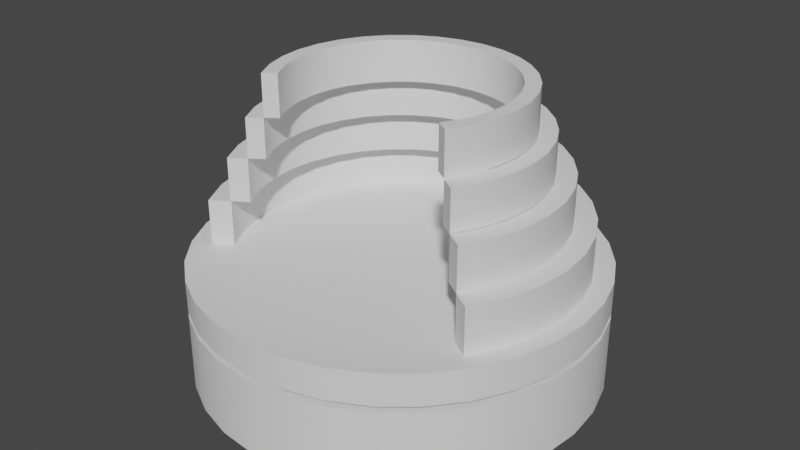 # Source: VRCCheckpoint.blend  (saved by Blender 2.91.10; exported with 4.5.12 LTS)
import bpy
from mathutils import Matrix  # noqa: F401  (used for matrix-valued properties, if any)

bpy.ops.wm.read_factory_settings(use_empty=True)
scene = bpy.context.scene
scene.name = 'Scene'

# ---- collections
col_collection = bpy.data.collections.new('Collection'); scene.collection.children.link(col_collection)

# ---- world
world_world = bpy.data.worlds.new('World'); scene.world = world_world
world_world.use_nodes = True; world_world.node_tree.nodes.clear()
_N = world_world.node_tree.nodes; _L = world_world.node_tree.links
n0 = _N.new('ShaderNodeOutputWorld'); n0.name = 'World Output'; n0.location = (300, 300)
n1 = _N.new('ShaderNodeBackground'); n1.name = 'Background'; n1.location = (10, 300)
n1.inputs[0].default_value = (0.05088, 0.05088, 0.05088, 1.0)
_L.new(n1.outputs[0], n0.inputs[0])
n0.is_active_output = True
world_world.color = (0.05088, 0.05088, 0.05088)
world_world.use_sun_shadow = False
world_world.sun_shadow_jitter_overblur = 0.0

# ---- meshes
me_cylinder = bpy.data.meshes.new('Cylinder')
me_cylinder.from_pydata([(-9.363e-09, 0.8939, 0.1422), (0.1744, 0.8767, 0.1422), (0.3421, 0.8258, 0.1422), (0.4966, 0.7432, 0.1422), (0.6321, 0.6321, 0.1422), (0.7432, 0.4966, 0.1422), (0.8258, 0.3421, 0.1422), (0.8767, 0.1744, 0.1422), (0.8939, 1.179e-08, 0.1422), (0.8767, -0.1744, 0.1422), (0.8258, -0.3421, 0.1422), (0.7432, -0.4966, 0.1422), (0.6321, -0.6321, 0.1422), (0.4966, -0.7432, 0.1422), (0.3421, -0.8258, 0.1422), (0.1744, -0.8767, 0.1422), (-3.006e-07, -0.8939, 0.1422), (-0.1744, -0.8767, 0.1422), (-0.3421, -0.8258, 0.1422), (-0.4966, -0.7432, 0.1422), (-0.6321, -0.6321, 0.1422), (-0.7432, -0.4966, 0.1422), (-0.8258, -0.3421, 0.1422), (-0.8767, -0.1744, 0.1422), (-0.8939, 8.074e-07, 0.1422), (-0.8767, 0.1744, 0.1422), (-0.8258, 0.3421, 0.1422), (-0.7432, 0.4966, 0.1422), (-0.6321, 0.6321, 0.1422), (-0.4966, 0.7432, 0.1422), (-0.3421, 0.8258, 0.1422), (-0.1744, 0.8767, 0.1422), (0.1533, 0.7707, 0.1422), (-3.25e-09, 0.7858, 0.1422), (0.3007, 0.7259, 0.1422), (0.4365, 0.6533, 0.1422), (0.5556, 0.5556, 0.1422), (0.6533, 0.4365, 0.1422), (0.7259, 0.3007, 0.1422), (0.7707, 0.1533, 0.1422), (0.7858, 3.985e-08, 0.1422), (0.7707, -0.1533, 0.1422), (0.7259, -0.3007, 0.1422), (0.6533, -0.4365, 0.1422), (0.5556, -0.5556, 0.1422), (0.4365, -0.6533, 0.1422), (0.3007, -0.7259, 0.1422), (0.1533, -0.7707, 0.1422), (-2.593e-07, -0.7858, 0.1422), (-0.1533, -0.7707, 0.1422), (-0.3007, -0.7259, 0.1422), (-0.4365, -0.6533, 0.1422), (-0.5556, -0.5556, 0.1422), (-0.6533, -0.4365, 0.1422), (-0.7259, -0.3007, 0.1422), (-0.7707, -0.1533, 0.1422), (-0.7858, 7.392e-07, 0.1422), (-0.7707, 0.1533, 0.1422), (-0.7259, 0.3007, 0.1422), (-0.6533, 0.4365, 0.1422), (-0.5556, 0.5556, 0.1422), (-0.4365, 0.6533, 0.1422), (-0.3007, 0.7259, 0.1422), (-0.1533, 0.7707, 0.1422), (-1.711e-08, 0.9915, -0.007765), (0.1934, 0.9724, -0.007765), (0.1934, 0.9724, 0.15), (-1.711e-08, 0.9915, 0.15), (0.3794, 0.916, -0.007765), (0.3794, 0.916, 0.15), (0.5508, 0.8244, -0.007765), (0.5508, 0.8244, 0.15), (0.7011, 0.7011, -0.007765), (0.7011, 0.7011, 0.15), (0.8244, 0.5508, -0.007765), (0.8244, 0.5508, 0.15), (0.916, 0.3794, -0.007765), (0.916, 0.3794, 0.15), (0.9724, 0.1934, -0.007765), (0.9724, 0.1934, 0.15), (0.9915, -1.354e-08, -0.007765), (0.9915, -1.354e-08, 0.15), (0.9724, -0.1934, -0.007765), (0.9724, -0.1934, 0.15), (0.916, -0.3794, -0.007765), (0.916, -0.3794, 0.15), (0.8244, -0.5508, -0.007765), (0.8244, -0.5508, 0.15), (0.7011, -0.7011, -0.007765), (0.7011, -0.7011, 0.15), (0.5508, -0.8244, -0.007765), (0.5508, -0.8244, 0.15), (0.3794, -0.916, -0.007765), (0.3794, -0.916, 0.15), (0.1934, -0.9724, -0.007765), (0.1934, -0.9724, 0.15), (-3.402e-07, -0.9915, -0.007765), (-3.402e-07, -0.9915, 0.15), (-0.1934, -0.9724, -0.007765), (-0.1934, -0.9724, 0.15), (-0.3794, -0.916, -0.007765), (-0.3794, -0.916, 0.15), (-0.5508, -0.8244, -0.007765), (-0.5508, -0.8244, 0.15), (-0.7011, -0.7011, -0.007765), (-0.7011, -0.7011, 0.15), (-0.8244, -0.5508, -0.007765), (-0.8244, -0.5508, 0.15), (-0.916, -0.3794, -0.007765), (-0.916, -0.3794, 0.15), (-0.9724, -0.1934, -0.007765), (-0.9724, -0.1934, 0.15), (-0.9915, 8.69e-07, -0.007765), (-0.9915, 8.69e-07, 0.15), (-0.9724, 0.1934, -0.007765), (-0.9724, 0.1934, 0.15), (-0.916, 0.3794, -0.007765), (-0.916, 0.3794, 0.15), (-0.8244, 0.5508, -0.007765), (-0.8244, 0.5508, 0.15), (-0.7011, 0.7011, -0.007765), (-0.7011, 0.7011, 0.15), (-0.5508, 0.8244, -0.007765), (-0.5508, 0.8244, 0.15), (-0.3794, 0.916, -0.007765), (-0.3794, 0.916, 0.15), (-0.1934, 0.9724, -0.007765), (-0.1934, 0.9724, 0.15), (0.1744, 0.8767, 0.37), (-0.1533, -0.7707, 0.37), (-0.3007, 0.7259, 0.37), (0.4365, 0.6533, 0.37), (-0.8939, 8.074e-07, 0.37), (-0.8767, -0.1744, 0.37), (0.1744, -0.8767, 0.37), (0.3421, -0.8258, 0.37), (-2.593e-07, -0.7858, 0.37), (-0.4365, 0.6533, 0.37), (0.3007, 0.7259, 0.37), (0.3007, -0.7259, 0.37), (0.1533, -0.7707, 0.37), (-0.6321, 0.6321, 0.37), (-0.7432, 0.4966, 0.37), (-0.4966, -0.7432, 0.37), (-0.3421, -0.8258, 0.37), (-0.6533, 0.4365, 0.37), (-0.5556, 0.5556, 0.37), (-3.25e-09, 0.7858, 0.37), (0.1533, 0.7707, 0.37), (0.3421, 0.8258, 0.37), (-0.1533, 0.7707, 0.37), (-0.6321, -0.6321, 0.37), (-0.4966, 0.7432, 0.37), (-0.3007, -0.7259, 0.37), (-0.4365, -0.6533, 0.37), (-3.006e-07, -0.8939, 0.37), (-0.8767, 0.1744, 0.37), (-0.5556, -0.5556, 0.37), (0.4966, 0.7432, 0.37), (-0.7432, -0.4966, 0.37), (0.4365, -0.6533, 0.37), (0.4966, -0.7432, 0.37), (-0.3421, 0.8258, 0.37), (-0.6533, -0.4365, 0.37), (-0.7259, -0.3007, 0.37), (-0.1744, -0.8767, 0.37), (-0.8258, 0.3421, 0.37), (-0.7707, -0.1533, 0.37), (-0.8258, -0.3421, 0.37), (-0.1744, 0.8767, 0.37), (-0.7858, 7.392e-07, 0.37), (-0.7707, 0.1533, 0.37), (-0.7259, 0.3007, 0.37), (-9.363e-09, 0.8939, 0.37)], [], [(24, 25, 115, 113), (15, 16, 97, 95), (6, 7, 79, 77), (23, 24, 113, 111), (14, 15, 95, 93), (5, 6, 77, 75), (31, 0, 67, 127), (22, 23, 111, 109), (13, 14, 93, 91), (4, 5, 75, 73), (30, 31, 127, 125), (21, 22, 109, 107), (64, 65, 68, 70, 72, 74, 76, 78, 80, 82, 84, 86, 88, 90, 92, 94, 96, 98, 100, 102, 104, 106, 108, 110, 112, 114, 116, 118, 120, 122, 124, 126), (12, 13, 91, 89), (3, 4, 73, 71), (29, 30, 125, 123), (10, 9, 41, 42), (20, 21, 107, 105), (32, 33, 63, 62, 61, 60, 59, 58, 57, 56, 55, 54, 53, 52, 51, 50, 49, 48, 47, 46, 45, 44, 43, 42, 41, 40, 39, 38, 37, 36, 35, 34), (6, 5, 37, 38), (11, 10, 42, 43), (7, 6, 38, 39), (12, 11, 43, 44), (8, 7, 39, 40), (4, 3, 35, 36), (13, 12, 44, 45), (9, 8, 40, 41), (5, 4, 36, 37), (64, 67, 66, 65), (65, 66, 69, 68), (68, 69, 71, 70), (70, 71, 73, 72), (72, 73, 75, 74), (74, 75, 77, 76), (76, 77, 79, 78), (78, 79, 81, 80), (80, 81, 83, 82), (82, 83, 85, 84), (84, 85, 87, 86), (86, 87, 89, 88), (88, 89, 91, 90), (90, 91, 93, 92), (92, 93, 95, 94), (94, 95, 97, 96), (96, 97, 99, 98), (98, 99, 101, 100), (100, 101, 103, 102), (102, 103, 105, 104), (104, 105, 107, 106), (106, 107, 109, 108), (108, 109, 111, 110), (110, 111, 113, 112), (112, 113, 115, 114), (114, 115, 117, 116), (116, 117, 119, 118), (118, 119, 121, 120), (120, 121, 123, 122), (122, 123, 125, 124), (124, 125, 127, 126), (126, 127, 67, 64), (7, 8, 81, 79), (16, 17, 99, 97), (25, 26, 117, 115), (8, 9, 83, 81), (17, 18, 101, 99), (0, 1, 66, 67), (26, 27, 119, 117), (9, 10, 85, 83), (18, 19, 103, 101), (27, 28, 121, 119), (1, 2, 69, 66), (10, 11, 87, 85), (19, 20, 105, 103), (28, 29, 123, 121), (2, 3, 71, 69), (11, 12, 89, 87), (45, 46, 139, 160), (58, 59, 145, 172), (0, 31, 169, 173), (1, 0, 173, 128), (23, 22, 168, 133), (14, 13, 161, 135), (35, 3, 158, 131), (57, 58, 172, 171), (27, 26, 166, 142), (18, 17, 165, 144), (56, 57, 171, 170), (55, 56, 170, 167), (31, 30, 162, 169), (22, 21, 159, 168), (54, 55, 167, 164), (26, 25, 156, 166), (17, 16, 155, 165), (53, 54, 164, 163), (52, 53, 163, 157), (30, 29, 152, 162), (13, 45, 160, 161), (21, 20, 151, 159), (3, 2, 149, 158), (51, 52, 157, 154), (33, 32, 148, 147), (59, 60, 146, 145), (19, 18, 144, 143), (28, 27, 142, 141), (46, 47, 140, 139), (32, 34, 138, 148), (60, 61, 137, 146), (47, 48, 136, 140), (15, 14, 135, 134), (24, 23, 133, 132), (34, 35, 131, 138), (61, 62, 130, 137), (48, 49, 129, 136), (2, 1, 128, 149), (62, 63, 150, 130), (20, 19, 143, 151), (29, 28, 141, 152), (49, 50, 153, 129), (63, 33, 147, 150), (50, 51, 154, 153), (16, 15, 134, 155), (25, 24, 132, 156), (138, 131, 158, 149), (138, 149, 128, 148), (148, 128, 173, 147), (147, 173, 169, 150), (150, 169, 162, 130), (162, 152, 137, 130), (152, 141, 146, 137), (141, 142, 145, 146), (142, 166, 172, 145), (166, 156, 171, 172), (156, 132, 170, 171), (170, 132, 133, 167), (167, 133, 168, 164), (168, 159, 163, 164), (159, 151, 157, 163), (157, 151, 143, 154), (154, 143, 144, 153), (153, 144, 165, 129), (165, 155, 136, 129), (155, 134, 140, 136), (134, 135, 139, 140), (139, 135, 161, 160)])
me_cylinder.polygons.foreach_set('use_smooth', [True] * 144)
_uv = me_cylinder.uv_layers.new(name='UVMap')
_uv.uv.foreach_set('vector', [0.05153, 0.2687, 0.07296, 0.29, 0.06232, 0.303, 0.03855, 0.2794, 0.09812, 0.03451, 0.07299, 0.05125, 0.06232, 0.03821, 0.0902, 0.01964, 0.3181, 0.1257, 0.3066, 0.0978, 0.3214, 0.08986, 0.3342, 0.1208, 0.03436, 0.2429, 0.05104, 0.2681, 0.03797, 0.2787, 0.01947, 0.2508, 0.126, 0.02298, 0.09812, 0.03451, 0.0902, 0.01964, 0.1212, 0.006851, 0.324, 0.1553, 0.3181, 0.1257, 0.3342, 0.1208, 0.3408, 0.1537, 0.2434, 0.3063, 0.2685, 0.2895, 0.2792, 0.3025, 0.2514, 0.3212, 0.02291, 0.2149, 0.03436, 0.2429, 0.01947, 0.2508, 0.006767, 0.2198, 0.1556, 0.01711, 0.126, 0.02298, 0.1212, 0.006851, 0.154, 0.0003383, 0.324, 0.1855, 0.324, 0.1553, 0.3408, 0.1537, 0.3408, 0.1872, 0.2155, 0.3179, 0.2434, 0.3063, 0.2514, 0.3212, 0.2204, 0.3341, 0.01711, 0.1853, 0.02291, 0.2149, 0.006767, 0.2198, 0.0003383, 0.1869, 0.321, 0.592, 0.3024, 0.6198, 0.2788, 0.6435, 0.2509, 0.6621, 0.22, 0.6749, 0.1871, 0.6815, 0.1536, 0.6815, 0.1208, 0.6749, 0.08983, 0.6621, 0.06198, 0.6435, 0.0383, 0.6198, 0.01969, 0.592, 0.006873, 0.561, 0.0003383, 0.5282, 0.0003383, 0.4947, 0.006872, 0.4619, 0.01969, 0.4309, 0.0383, 0.4031, 0.06198, 0.3794, 0.08983, 0.3608, 0.1208, 0.348, 0.1536, 0.3414, 0.1871, 0.3414, 0.22, 0.348, 0.2509, 0.3608, 0.2788, 0.3794, 0.3024, 0.4031, 0.321, 0.4309, 0.3339, 0.4619, 0.3404, 0.4947, 0.3404, 0.5282, 0.3339, 0.561, 0.1858, 0.01712, 0.1556, 0.01711, 0.154, 0.0003383, 0.1875, 0.0003491, 0.3181, 0.2151, 0.324, 0.1855, 0.3408, 0.1872, 0.3342, 0.22, 0.1859, 0.3239, 0.2155, 0.3179, 0.2204, 0.3341, 0.1876, 0.3407, 0.2433, 0.03457, 0.2684, 0.05135, 0.2566, 0.06575, 0.2346, 0.051, 0.0172, 0.1551, 0.01711, 0.1853, 0.0003383, 0.1869, 0.0004353, 0.1534, 0.2754, 0.2563, 0.2566, 0.2751, 0.2345, 0.2898, 0.21, 0.3, 0.184, 0.3051, 0.1574, 0.3051, 0.1314, 0.3, 0.1069, 0.2898, 0.08481, 0.2751, 0.06604, 0.2563, 0.0513, 0.2342, 0.04115, 0.2097, 0.03597, 0.1836, 0.03597, 0.1571, 0.04116, 0.1311, 0.05132, 0.1066, 0.06607, 0.08448, 0.08484, 0.06572, 0.1069, 0.05097, 0.1314, 0.04082, 0.1575, 0.03565, 0.184, 0.03565, 0.21, 0.04084, 0.2346, 0.051, 0.2566, 0.06575, 0.2754, 0.08452, 0.2901, 0.1066, 0.3003, 0.1311, 0.3055, 0.1571, 0.3055, 0.1837, 0.3003, 0.2097, 0.2901, 0.2342, 0.3181, 0.1257, 0.324, 0.1553, 0.3055, 0.1571, 0.3003, 0.1311, 0.2155, 0.02301, 0.2433, 0.03457, 0.2346, 0.051, 0.21, 0.04084, 0.3066, 0.0978, 0.3181, 0.1257, 0.3003, 0.1311, 0.2901, 0.1066, 0.1858, 0.01712, 0.2155, 0.02301, 0.21, 0.04084, 0.184, 0.03565, 0.2898, 0.0727, 0.3066, 0.0978, 0.2901, 0.1066, 0.2754, 0.08452, 0.324, 0.1855, 0.3181, 0.2151, 0.3003, 0.2097, 0.3055, 0.1837, 0.1556, 0.01711, 0.1858, 0.01712, 0.184, 0.03565, 0.1575, 0.03565, 0.2684, 0.05135, 0.2898, 0.0727, 0.2754, 0.08452, 0.2566, 0.06575, 0.324, 0.1553, 0.324, 0.1855, 0.3055, 0.1837, 0.3055, 0.1571, 0.9997, 0.2683, 0.9801, 0.2683, 0.9801, 0.2348, 0.9997, 0.2348, 0.9997, 0.2348, 0.9801, 0.2348, 0.9801, 0.2013, 0.9997, 0.2013, 0.9997, 0.2013, 0.9801, 0.2013, 0.9801, 0.1678, 0.9997, 0.1678, 0.9997, 0.1678, 0.9801, 0.1678, 0.9801, 0.1343, 0.9997, 0.1343, 0.9997, 0.1343, 0.9801, 0.1343, 0.9801, 0.1008, 0.9997, 0.1008, 0.9997, 0.1008, 0.9801, 0.1008, 0.9801, 0.06732, 0.9997, 0.06732, 0.9997, 0.06732, 0.9801, 0.06732, 0.9801, 0.03383, 0.9997, 0.03383, 0.9997, 0.03383, 0.9801, 0.03383, 0.9801, 0.0003383, 0.9997, 0.0003383, 0.9794, 0.8691, 0.9599, 0.8691, 0.9599, 0.8356, 0.9794, 0.8356, 0.9794, 0.8356, 0.9599, 0.8356, 0.9599, 0.8021, 0.9794, 0.8021, 0.9794, 0.8021, 0.9599, 0.8021, 0.9599, 0.7686, 0.9794, 0.7686, 0.9794, 0.7686, 0.9599, 0.7686, 0.9599, 0.7351, 0.9794, 0.7351, 0.9794, 0.7351, 0.9599, 0.7351, 0.9599, 0.7016, 0.9794, 0.7016, 0.9794, 0.7016, 0.9599, 0.7016, 0.9599, 0.6681, 0.9794, 0.6681, 0.9794, 0.6681, 0.9599, 0.6681, 0.9599, 0.6346, 0.9794, 0.6346, 0.9794, 0.6346, 0.9599, 0.6346, 0.9599, 0.6011, 0.9794, 0.6011, 0.9794, 0.6011, 0.9599, 0.6011, 0.9599, 0.5676, 0.9794, 0.5676, 0.9794, 0.5676, 0.9599, 0.5676, 0.9599, 0.5341, 0.9794, 0.5341, 0.9794, 0.5341, 0.9599, 0.5341, 0.9599, 0.5006, 0.9794, 0.5006, 0.9794, 0.5006, 0.9599, 0.5006, 0.9599, 0.4671, 0.9794, 0.4671, 0.9794, 0.4671, 0.9599, 0.4671, 0.9599, 0.4336, 0.9794, 0.4336, 0.9794, 0.4336, 0.9599, 0.4336, 0.9599, 0.4002, 0.9794, 0.4002, 0.9794, 0.4002, 0.9599, 0.4002, 0.9599, 0.3667, 0.9794, 0.3667, 0.9794, 0.3667, 0.9599, 0.3667, 0.9599, 0.3332, 0.9794, 0.3332, 0.9997, 0.5362, 0.9801, 0.5362, 0.9801, 0.5027, 0.9997, 0.5027, 0.9997, 0.5027, 0.9801, 0.5027, 0.9801, 0.4692, 0.9997, 0.4692, 0.9997, 0.4692, 0.9801, 0.4692, 0.9801, 0.4357, 0.9997, 0.4357, 0.9997, 0.4357, 0.9801, 0.4357, 0.9801, 0.4023, 0.9997, 0.4023, 0.9997, 0.4023, 0.9801, 0.4023, 0.9801, 0.3688, 0.9997, 0.3688, 0.9997, 0.3688, 0.9801, 0.3688, 0.9801, 0.3353, 0.9997, 0.3353, 0.9997, 0.3353, 0.9801, 0.3353, 0.9801, 0.3018, 0.9997, 0.3018, 0.9997, 0.3018, 0.9801, 0.3018, 0.9801, 0.2683, 0.9997, 0.2683, 0.3066, 0.0978, 0.2898, 0.0727, 0.3028, 0.06201, 0.3214, 0.08986, 0.07299, 0.05125, 0.05161, 0.07257, 0.0386, 0.06186, 0.06232, 0.03821, 0.07296, 0.29, 0.09813, 0.3067, 0.09023, 0.3216, 0.06232, 0.303, 0.2898, 0.0727, 0.2684, 0.05135, 0.2791, 0.03832, 0.3028, 0.06201, 0.05161, 0.07257, 0.03478, 0.09764, 0.01994, 0.08967, 0.0386, 0.06186, 0.2685, 0.2895, 0.2898, 0.2682, 0.3028, 0.2788, 0.2792, 0.3025, 0.09813, 0.3067, 0.1261, 0.3182, 0.1212, 0.3343, 0.09023, 0.3216, 0.2684, 0.05135, 0.2433, 0.03457, 0.2513, 0.01971, 0.2791, 0.03832, 0.03478, 0.09764, 0.02317, 0.1255, 0.007054, 0.1206, 0.01994, 0.08967, 0.1261, 0.3182, 0.1557, 0.324, 0.1541, 0.3407, 0.1212, 0.3343, 0.2898, 0.2682, 0.3066, 0.243, 0.3214, 0.251, 0.3028, 0.2788, 0.2433, 0.03457, 0.2155, 0.02301, 0.2203, 0.00689, 0.2513, 0.01971, 0.02317, 0.1255, 0.0172, 0.1551, 0.0004353, 0.1534, 0.007054, 0.1206, 0.1557, 0.324, 0.1859, 0.3239, 0.1876, 0.3407, 0.1541, 0.3407, 0.3066, 0.243, 0.3181, 0.2151, 0.3342, 0.22, 0.3214, 0.251, 0.2155, 0.02301, 0.1858, 0.01712, 0.1875, 0.0003491, 0.2203, 0.00689, 0.7567, 0.5642, 0.7531, 0.5904, 0.677, 0.5799, 0.6829, 0.5539, 0.8582, 0.5468, 0.8558, 0.5724, 0.7791, 0.566, 0.782, 0.5381, 0.9794, 0.09093, 0.9794, 0.1211, 0.9046, 0.1211, 0.9046, 0.09093, 0.9794, 0.06073, 0.9794, 0.09093, 0.9046, 0.09093, 0.9046, 0.06073, 0.9403, 0.5098, 0.9403, 0.54, 0.8655, 0.54, 0.8655, 0.5098, 0.9403, 0.7816, 0.9403, 0.8118, 0.8655, 0.8118, 0.8655, 0.7816, 0.8199, 0.8518, 0.8036, 0.858, 0.7787, 0.7923, 0.7951, 0.7862, 0.8613, 0.5212, 0.8582, 0.5468, 0.782, 0.5381, 0.786, 0.5109, 0.9794, 0.2419, 0.9794, 0.2721, 0.9046, 0.2721, 0.9046, 0.2419, 0.9403, 0.6608, 0.9403, 0.691, 0.8655, 0.691, 0.8655, 0.6608, 0.8648, 0.4952, 0.8613, 0.5212, 0.786, 0.5109, 0.7915, 0.4852, 0.753, 0.8187, 0.7567, 0.8431, 0.6867, 0.8546, 0.6807, 0.8294, 0.9794, 0.1211, 0.9794, 0.1513, 0.9046, 0.1513, 0.9046, 0.1211, 0.9403, 0.54, 0.9403, 0.5702, 0.8655, 0.5702, 0.8655, 0.54, 0.7498, 0.7941, 0.753, 0.8187, 0.6807, 0.8294, 0.6764, 0.8026, 0.9794, 0.2721, 0.9794, 0.3023, 0.9046, 0.3023, 0.9046, 0.2721, 0.9403, 0.691, 0.9403, 0.7212, 0.8655, 0.7212, 0.8655, 0.691, 0.7473, 0.7691, 0.7498, 0.7941, 0.6764, 0.8026, 0.6728, 0.7754, 0.7457, 0.7441, 0.7473, 0.7691, 0.6728, 0.7754, 0.6702, 0.748, 0.9794, 0.1513, 0.9794, 0.1815, 0.9046, 0.1815, 0.9046, 0.1513, 0.6895, 0.4796, 0.7065, 0.4855, 0.6829, 0.5539, 0.6659, 0.548, 0.9403, 0.5702, 0.9403, 0.6004, 0.8655, 0.6004, 0.8655, 0.5702, 0.9794, 0.0003383, 0.9794, 0.03053, 0.9046, 0.03053, 0.9046, 0.0003383, 0.7449, 0.7189, 0.7457, 0.7441, 0.6702, 0.748, 0.6691, 0.7205, 0.8556, 0.7007, 0.858, 0.7257, 0.7841, 0.7345, 0.7806, 0.7072, 0.8558, 0.5724, 0.8542, 0.5982, 0.7772, 0.5941, 0.7791, 0.566, 0.9403, 0.6306, 0.9403, 0.6608, 0.8655, 0.6608, 0.8655, 0.6306, 0.9794, 0.2117, 0.9794, 0.2419, 0.9046, 0.2419, 0.9046, 0.2117, 0.7531, 0.5904, 0.7499, 0.6161, 0.6733, 0.6074, 0.677, 0.5799, 0.858, 0.7257, 0.8611, 0.7503, 0.7887, 0.7611, 0.7841, 0.7345, 0.8542, 0.5982, 0.8534, 0.624, 0.7764, 0.6225, 0.7772, 0.5941, 0.7499, 0.6161, 0.7475, 0.6419, 0.6706, 0.6356, 0.6733, 0.6074, 0.9403, 0.7514, 0.9403, 0.7816, 0.8655, 0.7816, 0.8655, 0.7514, 0.9403, 0.4796, 0.9403, 0.5098, 0.8655, 0.5098, 0.8655, 0.4796, 0.8611, 0.7503, 0.8648, 0.7746, 0.7951, 0.7862, 0.7887, 0.7611, 0.8534, 0.624, 0.8534, 0.6498, 0.777, 0.651, 0.7764, 0.6225, 0.7475, 0.6419, 0.7459, 0.6677, 0.6693, 0.6641, 0.6706, 0.6356, 0.9794, 0.03053, 0.9794, 0.06073, 0.9046, 0.06073, 0.9046, 0.03053, 0.8534, 0.6498, 0.8541, 0.6754, 0.7782, 0.6793, 0.777, 0.651, 0.9403, 0.6004, 0.9403, 0.6306, 0.8655, 0.6306, 0.8655, 0.6004, 0.9794, 0.1815, 0.9794, 0.2117, 0.9046, 0.2117, 0.9046, 0.1815, 0.7459, 0.6677, 0.745, 0.6934, 0.6686, 0.6925, 0.6693, 0.6641, 0.8541, 0.6754, 0.8556, 0.7007, 0.7806, 0.7072, 0.7782, 0.6793, 0.745, 0.6934, 0.7449, 0.7189, 0.6691, 0.7205, 0.6686, 0.6925, 0.9403, 0.7212, 0.9403, 0.7514, 0.8655, 0.7514, 0.8655, 0.7212, 0.9794, 0.3023, 0.9794, 0.3325, 0.9046, 0.3325, 0.9046, 0.3023, 0.7887, 0.7611, 0.7951, 0.7862, 0.7787, 0.7923, 0.7714, 0.765, 0.7887, 0.7611, 0.7714, 0.765, 0.7663, 0.7376, 0.7841, 0.7345, 0.7841, 0.7345, 0.7663, 0.7376, 0.7623, 0.7096, 0.7806, 0.7072, 0.7806, 0.7072, 0.7623, 0.7096, 0.7594, 0.681, 0.7782, 0.6793, 0.7782, 0.6793, 0.7594, 0.681, 0.7576, 0.6517, 0.777, 0.651, 0.7576, 0.6517, 0.7574, 0.6221, 0.7764, 0.6225, 0.777, 0.651, 0.7574, 0.6221, 0.7584, 0.5929, 0.7772, 0.5941, 0.7764, 0.6225, 0.7584, 0.5929, 0.7605, 0.564, 0.7791, 0.566, 0.7772, 0.5941, 0.7605, 0.564, 0.7637, 0.5354, 0.782, 0.5381, 0.7791, 0.566, 0.7637, 0.5354, 0.7683, 0.5071, 0.786, 0.5109, 0.782, 0.5381, 0.7683, 0.5071, 0.7752, 0.4796, 0.7915, 0.4852, 0.786, 0.5109, 0.6867, 0.8546, 0.6706, 0.8605, 0.6631, 0.8335, 0.6807, 0.8294, 0.6807, 0.8294, 0.6631, 0.8335, 0.6579, 0.8054, 0.6764, 0.8026, 0.6579, 0.8054, 0.6546, 0.777, 0.6728, 0.7754, 0.6764, 0.8026, 0.6546, 0.777, 0.6525, 0.7492, 0.6702, 0.748, 0.6728, 0.7754, 0.6702, 0.748, 0.6525, 0.7492, 0.6507, 0.7215, 0.6691, 0.7205, 0.6691, 0.7205, 0.6507, 0.7215, 0.6498, 0.6929, 0.6686, 0.6925, 0.6686, 0.6925, 0.6498, 0.6929, 0.6499, 0.6634, 0.6693, 0.6641, 0.6499, 0.6634, 0.6517, 0.6339, 0.6706, 0.6356, 0.6693, 0.6641, 0.6517, 0.6339, 0.6547, 0.6049, 0.6733, 0.6074, 0.6706, 0.6356, 0.6547, 0.6049, 0.6591, 0.5764, 0.677, 0.5799, 0.6733, 0.6074, 0.677, 0.5799, 0.6591, 0.5764, 0.6659, 0.548, 0.6829, 0.5539])
me_cylinder.use_remesh_fix_poles = True
me_cylinder.use_remesh_preserve_attributes = False
me_cylinder.use_mirror_vertex_groups = False
me_cylinder.update()
me_cylinder_001 = bpy.data.meshes.new('Cylinder.001')
me_cylinder_001.from_pydata([(0.1188, 0.5971, 1.001), (0.1188, 0.5971, 0.7924), (-6.378e-09, 0.6088, 1.001), (0.233, 0.5625, 1.001), (0.1044, 0.5249, 1.001), (0.1044, 0.5249, 0.7924), (-2.214e-09, 0.5352, 1.001), (0.2048, 0.4945, 1.001), (0.2048, 0.4945, 0.7924), (0.2973, 0.445, 1.001), (0.2973, 0.445, 0.7924), (0.3383, 0.5062, 1.001), (0.3383, 0.5062, 0.7924), (0.233, 0.5625, 0.7924), (-0.1044, 0.5249, 1.001), (-2.214e-09, 0.5352, 0.7924), (-6.378e-09, 0.6088, 0.7924), (-0.1044, 0.5249, 0.7924), (-0.1188, 0.5971, 0.7924), (-0.2048, 0.4945, 0.7924), (-0.2048, 0.4945, 1.001), (-0.233, 0.5625, 0.7924), (-0.2973, 0.445, 0.7924), (-0.2973, 0.445, 1.001), (-0.3383, 0.5062, 0.7924), (-0.3784, 0.3784, 0.7924), (-0.3784, 0.3784, 1.001), (-0.4305, 0.4305, 0.7924), (-0.445, 0.2973, 0.7924), (-0.5062, 0.3383, 0.7924), (-0.445, 0.2973, 1.001), (-0.4945, 0.2048, 0.7924), (-0.4945, 0.2048, 1.001), (-0.5625, 0.233, 0.7924), (-0.5249, 0.1044, 0.7924), (-0.5249, 0.1044, 1.001), (-0.5971, 0.1188, 0.7924), (-0.5352, 5.035e-07, 0.7924), (-0.5352, 5.035e-07, 1.001), (-0.6088, 5.5e-07, 0.7924), (-0.5249, -0.1044, 0.7924), (-0.5249, -0.1044, 1.001), (-0.5971, -0.1188, 0.7924), (-0.4945, -0.2048, 0.7924), (-0.4945, -0.2048, 1.001), (-0.5625, -0.233, 0.7924), (-0.445, -0.2973, 0.7924), (-0.445, -0.2973, 1.001), (-0.5062, -0.3383, 0.7924), (-0.3784, -0.3784, 0.7924), (-0.3784, -0.3784, 1.001), (-0.4305, -0.4305, 0.7924), (-0.2973, -0.445, 0.7924), (-0.2973, -0.445, 1.001), (-0.3383, -0.5062, 0.7924), (-0.2048, -0.4945, 0.7924), (-0.2048, -0.4945, 1.001), (-0.233, -0.5625, 0.7924), (-0.1044, -0.5249, 0.7924), (-0.1044, -0.5249, 1.001), (-0.1188, -0.5971, 0.7924), (-1.766e-07, -0.5352, 0.7924), (-1.766e-07, -0.5352, 1.001), (-2.048e-07, -0.6088, 0.7924), (0.1044, -0.5249, 0.7924), (0.1044, -0.5249, 1.001), (0.1188, -0.5971, 0.7924), (0.2048, -0.4945, 0.7924), (0.233, -0.5625, 0.7924), (0.2048, -0.4945, 1.001), (0.2973, -0.445, 0.7924), (0.2973, -0.445, 1.001), (0.3383, -0.5062, 0.7924), (0.3383, -0.5062, 1.001), (0.233, -0.5625, 1.001), (0.1188, -0.5971, 1.001), (-2.048e-07, -0.6088, 1.001), (-0.1188, -0.5971, 1.001), (-0.233, -0.5625, 1.001), (-0.3383, -0.5062, 1.001), (-0.4305, -0.4305, 1.001), (-0.5062, -0.3383, 1.001), (-0.5625, -0.233, 1.001), (-0.5971, -0.1188, 1.001), (-0.6088, 5.5e-07, 1.001), (-0.5971, 0.1188, 1.001), (-0.5625, 0.233, 1.001), (-0.5062, 0.3383, 1.001), (-0.4305, 0.4305, 1.001), (-0.3383, 0.5062, 1.001), (-0.233, 0.5625, 1.001), (-0.1188, 0.5971, 1.001)], [], [(1, 16, 2, 0), (13, 1, 0, 3), (0, 2, 6, 4), (3, 0, 4, 7), (15, 5, 4, 6), (5, 8, 7, 4), (8, 10, 9, 7), (11, 3, 7, 9), (10, 12, 11, 9), (12, 13, 3, 11), (8, 13, 12, 10), (8, 5, 1, 13), (2, 91, 14, 6), (17, 15, 6, 14), (15, 17, 18, 16), (5, 15, 16, 1), (19, 17, 14, 20), (17, 19, 21, 18), (22, 19, 20, 23), (21, 19, 22, 24), (25, 22, 23, 26), (24, 22, 25, 27), (28, 25, 26, 30), (27, 25, 28, 29), (29, 28, 31, 33), (31, 28, 30, 32), (34, 31, 32, 35), (33, 31, 34, 36), (37, 34, 35, 38), (36, 34, 37, 39), (40, 37, 38, 41), (37, 40, 42, 39), (43, 40, 41, 44), (40, 43, 45, 42), (46, 43, 44, 47), (45, 43, 46, 48), (49, 46, 47, 50), (48, 46, 49, 51), (52, 49, 50, 53), (49, 52, 54, 51), (55, 52, 53, 56), (52, 55, 57, 54), (58, 55, 56, 59), (55, 58, 60, 57), (61, 58, 59, 62), (60, 58, 61, 63), (64, 61, 62, 65), (63, 61, 64, 66), (67, 64, 65, 69), (66, 64, 67, 68), (68, 67, 70, 72), (70, 67, 69, 71), (72, 70, 71, 73), (68, 72, 73, 74), (74, 73, 71, 69), (66, 68, 74, 75), (75, 74, 69, 65), (76, 75, 65, 62), (63, 66, 75, 76), (60, 63, 76, 77), (77, 76, 62, 59), (57, 60, 77, 78), (78, 77, 59, 56), (54, 57, 78, 79), (79, 78, 56, 53), (80, 79, 53, 50), (51, 54, 79, 80), (48, 51, 80, 81), (81, 80, 50, 47), (45, 48, 81, 82), (82, 81, 47, 44), (42, 45, 82, 83), (83, 82, 44, 41), (39, 42, 83, 84), (84, 83, 41, 38), (85, 84, 38, 35), (36, 39, 84, 85), (33, 36, 85, 86), (86, 85, 35, 32), (29, 33, 86, 87), (87, 86, 32, 30), (27, 29, 87, 88), (88, 87, 30, 26), (89, 88, 26, 23), (24, 27, 88, 89), (21, 24, 89, 90), (90, 89, 23, 20), (18, 21, 90, 91), (91, 90, 20, 14), (16, 18, 91, 2)])
me_cylinder_001.polygons.foreach_set('use_smooth', [True] * 90)
_uv = me_cylinder_001.uv_layers.new(name='UVMap')
_uv.uv.foreach_set('vector', [0.8559, 0.2045, 0.8564, 0.1818, 0.9036, 0.1824, 0.903, 0.2057, 0.8549, 0.227, 0.8559, 0.2045, 0.903, 0.2057, 0.9021, 0.229, 0.7716, 0.2034, 0.7716, 0.18, 0.7869, 0.1803, 0.7869, 0.2033, 0.7723, 0.2271, 0.7716, 0.2034, 0.7869, 0.2033, 0.7878, 0.2261, 0.8414, 0.1815, 0.8411, 0.2041, 0.7869, 0.2033, 0.7869, 0.1803, 0.8411, 0.2041, 0.8407, 0.2262, 0.7878, 0.2261, 0.7869, 0.2033, 0.8407, 0.2262, 0.8393, 0.2471, 0.7899, 0.2482, 0.7878, 0.2261, 0.7752, 0.2514, 0.7723, 0.2271, 0.7878, 0.2261, 0.7899, 0.2482, 0.8008, 0.2975, 0.786, 0.3007, 0.7752, 0.2514, 0.7899, 0.2482, 0.8534, 0.2496, 0.8549, 0.227, 0.9021, 0.229, 0.9009, 0.2523, 0.8407, 0.2262, 0.8549, 0.227, 0.8534, 0.2496, 0.8393, 0.2471, 0.8407, 0.2262, 0.8411, 0.2041, 0.8559, 0.2045, 0.8549, 0.227, 0.7716, 0.18, 0.772, 0.1569, 0.7871, 0.1574, 0.7869, 0.1803, 0.8416, 0.1588, 0.8414, 0.1815, 0.7869, 0.1803, 0.7871, 0.1574, 0.8414, 0.1815, 0.8416, 0.1588, 0.8567, 0.159, 0.8564, 0.1818, 0.8411, 0.2041, 0.8414, 0.1815, 0.8564, 0.1818, 0.8559, 0.2045, 0.8414, 0.136, 0.8416, 0.1588, 0.7871, 0.1574, 0.7876, 0.1346, 0.8416, 0.1588, 0.8414, 0.136, 0.857, 0.1361, 0.8567, 0.159, 0.8418, 0.1133, 0.8414, 0.136, 0.7876, 0.1346, 0.7881, 0.1119, 0.857, 0.1361, 0.8414, 0.136, 0.8418, 0.1133, 0.8568, 0.1132, 0.8419, 0.09099, 0.8418, 0.1133, 0.7881, 0.1119, 0.7888, 0.08961, 0.8568, 0.1132, 0.8418, 0.1133, 0.8419, 0.09099, 0.8566, 0.09078, 0.8418, 0.06898, 0.8419, 0.09099, 0.7888, 0.08961, 0.7896, 0.06765, 0.8566, 0.09078, 0.8419, 0.09099, 0.8418, 0.06898, 0.8562, 0.06864, 0.8562, 0.06864, 0.8418, 0.06898, 0.8415, 0.04741, 0.8556, 0.04687, 0.8415, 0.04741, 0.8418, 0.06898, 0.7896, 0.06765, 0.7904, 0.04617, 0.8409, 0.02648, 0.8415, 0.04741, 0.7904, 0.04617, 0.7916, 0.02543, 0.8556, 0.04687, 0.8415, 0.04741, 0.8409, 0.02648, 0.8545, 0.02549, 0.8396, 0.006425, 0.8409, 0.02648, 0.7916, 0.02543, 0.7935, 0.006074, 0.8545, 0.02549, 0.8409, 0.02648, 0.8396, 0.006425, 0.8525, 0.004058, 0.5797, 0.643, 0.5806, 0.622, 0.6304, 0.6205, 0.6327, 0.6426, 0.5806, 0.622, 0.5797, 0.643, 0.5652, 0.6423, 0.5669, 0.6197, 0.5798, 0.6653, 0.5797, 0.643, 0.6327, 0.6426, 0.6337, 0.6656, 0.5797, 0.643, 0.5798, 0.6653, 0.5644, 0.665, 0.5652, 0.6423, 0.5793, 0.688, 0.5798, 0.6653, 0.6337, 0.6656, 0.6339, 0.6886, 0.5644, 0.665, 0.5798, 0.6653, 0.5793, 0.688, 0.5643, 0.6879, 0.5789, 0.7106, 0.5793, 0.688, 0.6339, 0.6886, 0.6337, 0.7115, 0.5643, 0.6879, 0.5793, 0.688, 0.5789, 0.7106, 0.5644, 0.7105, 0.5791, 0.7331, 0.5789, 0.7106, 0.6337, 0.7115, 0.6334, 0.7342, 0.5789, 0.7106, 0.5791, 0.7331, 0.5642, 0.7331, 0.5644, 0.7105, 0.5793, 0.7557, 0.5791, 0.7331, 0.6334, 0.7342, 0.6331, 0.7568, 0.5791, 0.7331, 0.5793, 0.7557, 0.5643, 0.7557, 0.5642, 0.7331, 0.5798, 0.7782, 0.5793, 0.7557, 0.6331, 0.7568, 0.6327, 0.7792, 0.5793, 0.7557, 0.5798, 0.7782, 0.5645, 0.7784, 0.5643, 0.7557, 0.5798, 0.8004, 0.5798, 0.7782, 0.6327, 0.7792, 0.6322, 0.8013, 0.5645, 0.7784, 0.5798, 0.7782, 0.5798, 0.8004, 0.5651, 0.8008, 0.5801, 0.8222, 0.5798, 0.8004, 0.6322, 0.8013, 0.6316, 0.823, 0.5651, 0.8008, 0.5798, 0.8004, 0.5801, 0.8222, 0.5659, 0.8228, 0.5808, 0.8433, 0.5801, 0.8222, 0.6316, 0.823, 0.6306, 0.844, 0.5659, 0.8228, 0.5801, 0.8222, 0.5808, 0.8433, 0.567, 0.8444, 0.567, 0.8444, 0.5808, 0.8433, 0.5822, 0.8635, 0.5691, 0.866, 0.5822, 0.8635, 0.5808, 0.8433, 0.6306, 0.844, 0.6288, 0.8636, 0.6324, 0.9084, 0.6198, 0.9057, 0.6288, 0.8636, 0.6414, 0.8663, 0.567, 0.8444, 0.5691, 0.866, 0.5239, 0.8699, 0.5221, 0.848, 0.6442, 0.8454, 0.6414, 0.8663, 0.6288, 0.8636, 0.6306, 0.844, 0.5659, 0.8228, 0.567, 0.8444, 0.5221, 0.848, 0.5204, 0.8256, 0.6457, 0.8239, 0.6442, 0.8454, 0.6306, 0.844, 0.6316, 0.823, 0.6466, 0.802, 0.6457, 0.8239, 0.6316, 0.823, 0.6322, 0.8013, 0.5651, 0.8008, 0.5659, 0.8228, 0.5204, 0.8256, 0.5191, 0.8029, 0.5645, 0.7784, 0.5651, 0.8008, 0.5191, 0.8029, 0.5181, 0.7799, 0.6474, 0.7798, 0.6466, 0.802, 0.6322, 0.8013, 0.6327, 0.7792, 0.5643, 0.7557, 0.5645, 0.7784, 0.5181, 0.7799, 0.5176, 0.7568, 0.6479, 0.7573, 0.6474, 0.7798, 0.6327, 0.7792, 0.6331, 0.7568, 0.5642, 0.7331, 0.5643, 0.7557, 0.5176, 0.7568, 0.5173, 0.7338, 0.6484, 0.7347, 0.6479, 0.7573, 0.6331, 0.7568, 0.6334, 0.7342, 0.6488, 0.7119, 0.6484, 0.7347, 0.6334, 0.7342, 0.6337, 0.7115, 0.5644, 0.7105, 0.5642, 0.7331, 0.5173, 0.7338, 0.5172, 0.7108, 0.5643, 0.6879, 0.5644, 0.7105, 0.5172, 0.7108, 0.5172, 0.6877, 0.6491, 0.6888, 0.6488, 0.7119, 0.6337, 0.7115, 0.6339, 0.6886, 0.5644, 0.665, 0.5643, 0.6879, 0.5172, 0.6877, 0.5174, 0.6643, 0.6491, 0.6654, 0.6491, 0.6888, 0.6339, 0.6886, 0.6337, 0.6656, 0.5652, 0.6423, 0.5644, 0.665, 0.5174, 0.6643, 0.518, 0.6408, 0.6483, 0.6415, 0.6491, 0.6654, 0.6337, 0.6656, 0.6327, 0.6426, 0.5669, 0.6197, 0.5652, 0.6423, 0.518, 0.6408, 0.519, 0.6173, 0.6452, 0.6171, 0.6483, 0.6415, 0.6327, 0.6426, 0.6304, 0.6205, 0.7781, 0.02392, 0.781, 0.003299, 0.7935, 0.006074, 0.7916, 0.02543, 0.8545, 0.02549, 0.8525, 0.004058, 0.8972, 0.0003383, 0.899, 0.02196, 0.8556, 0.04687, 0.8545, 0.02549, 0.899, 0.02196, 0.9006, 0.04415, 0.7765, 0.04513, 0.7781, 0.02392, 0.7916, 0.02543, 0.7904, 0.04617, 0.8562, 0.06864, 0.8556, 0.04687, 0.9006, 0.04415, 0.9019, 0.06662, 0.7753, 0.06679, 0.7765, 0.04513, 0.7904, 0.04617, 0.7896, 0.06765, 0.8566, 0.09078, 0.8562, 0.06864, 0.9019, 0.06662, 0.9029, 0.08936, 0.7743, 0.08883, 0.7753, 0.06679, 0.7896, 0.06765, 0.7888, 0.08961, 0.7734, 0.1112, 0.7743, 0.08883, 0.7888, 0.08961, 0.7881, 0.1119, 0.8568, 0.1132, 0.8566, 0.09078, 0.9029, 0.08936, 0.9036, 0.1124, 0.857, 0.1361, 0.8568, 0.1132, 0.9036, 0.1124, 0.904, 0.1357, 0.7726, 0.1339, 0.7734, 0.1112, 0.7881, 0.1119, 0.7876, 0.1346, 0.8567, 0.159, 0.857, 0.1361, 0.904, 0.1357, 0.904, 0.1591, 0.772, 0.1569, 0.7726, 0.1339, 0.7876, 0.1346, 0.7871, 0.1574, 0.8564, 0.1818, 0.8567, 0.159, 0.904, 0.1591, 0.9036, 0.1824])
me_cylinder_001.use_remesh_fix_poles = True
me_cylinder_001.use_remesh_preserve_attributes = False
me_cylinder_001.use_mirror_vertex_groups = False
me_cylinder_001.update()
me_cylinder_002 = bpy.data.meshes.new('Cylinder.002')
me_cylinder_002.from_pydata([(0.154, 0.7742, 0.5894), (0.154, 0.7742, 0.3708), (0.1354, 0.6805, 0.5894), (-8.268e-09, 0.7893, 0.5894), (0.3021, 0.7292, 0.5894), (0.2655, 0.641, 0.5894), (0.4385, 0.6563, 0.5894), (0.3021, 0.7292, 0.3708), (0.2655, 0.641, 0.3708), (0.4385, 0.6563, 0.3708), (0.3855, 0.5769, 0.3708), (0.3855, 0.5769, 0.5894), (0.1354, 0.6805, 0.3708), (-2.87e-09, 0.6939, 0.3708), (-8.268e-09, 0.7893, 0.3708), (-2.87e-09, 0.6939, 0.5894), (-0.1354, 0.6805, 0.3708), (-0.154, 0.7742, 0.3708), (-0.1354, 0.6805, 0.5894), (-0.2655, 0.641, 0.3708), (-0.2655, 0.641, 0.5894), (-0.3021, 0.7292, 0.3708), (-0.3855, 0.5769, 0.3708), (-0.3855, 0.5769, 0.5894), (-0.4385, 0.6563, 0.3708), (-0.4906, 0.4906, 0.3708), (-0.4906, 0.4906, 0.5894), (-0.5581, 0.5581, 0.3708), (-0.5769, 0.3855, 0.3708), (-0.6563, 0.4385, 0.3708), (-0.5769, 0.3855, 0.5894), (-0.641, 0.2655, 0.3708), (-0.7292, 0.3021, 0.3708), (-0.641, 0.2655, 0.5894), (-0.6805, 0.1354, 0.3708), (-0.7742, 0.154, 0.3708), (-0.6805, 0.1354, 0.5894), (-0.6939, 6.528e-07, 0.3708), (-0.7893, 7.13e-07, 0.3708), (-0.6939, 6.528e-07, 0.5894), (-0.6805, -0.1354, 0.3708), (-0.7742, -0.154, 0.3708), (-0.6805, -0.1354, 0.5894), (-0.641, -0.2655, 0.3708), (-0.7292, -0.3021, 0.3708), (-0.641, -0.2655, 0.5894), (-0.5769, -0.3855, 0.3708), (-0.6563, -0.4385, 0.3708), (-0.5769, -0.3855, 0.5894), (-0.4906, -0.4906, 0.3708), (-0.5581, -0.5581, 0.3708), (-0.4906, -0.4906, 0.5894), (-0.3855, -0.5769, 0.3708), (-0.4385, -0.6563, 0.3708), (-0.3855, -0.5769, 0.5894), (-0.2655, -0.641, 0.3708), (-0.3021, -0.7292, 0.3708), (-0.2655, -0.641, 0.5894), (-0.1354, -0.6805, 0.3708), (-0.1354, -0.6805, 0.5894), (-0.154, -0.7742, 0.3708), (-2.29e-07, -0.6939, 0.3708), (-2.29e-07, -0.6939, 0.5894), (-2.655e-07, -0.7893, 0.3708), (0.1354, -0.6805, 0.3708), (0.1354, -0.6805, 0.5894), (0.154, -0.7742, 0.3708), (0.2655, -0.641, 0.3708), (0.2655, -0.641, 0.5894), (0.3855, -0.5769, 0.3708), (0.3021, -0.7292, 0.3708), (0.3021, -0.7292, 0.5894), (0.4385, -0.6563, 0.3708), (0.4385, -0.6563, 0.5894), (0.3855, -0.5769, 0.5894), (0.154, -0.7742, 0.5894), (-2.655e-07, -0.7893, 0.5894), (-0.154, -0.7742, 0.5894), (-0.3021, -0.7292, 0.5894), (-0.4385, -0.6563, 0.5894), (-0.5581, -0.5581, 0.5894), (-0.6563, -0.4385, 0.5894), (-0.7292, -0.3021, 0.5894), (-0.7742, -0.154, 0.5894), (-0.7893, 7.13e-07, 0.5894), (-0.7742, 0.154, 0.5894), (-0.7292, 0.3021, 0.5894), (-0.6563, 0.4385, 0.5894), (-0.5581, 0.5581, 0.5894), (-0.4385, 0.6563, 0.5894), (-0.3021, 0.7292, 0.5894), (-0.154, 0.7742, 0.5894)], [], [(7, 1, 0, 4), (1, 14, 3, 0), (2, 0, 3, 15), (5, 4, 0, 2), (5, 11, 6, 4), (9, 7, 4, 6), (7, 8, 12, 1), (8, 7, 9, 10), (10, 9, 6, 11), (8, 10, 11, 5), (12, 8, 5, 2), (1, 12, 13, 14), (13, 12, 2, 15), (14, 13, 16, 17), (16, 13, 15, 18), (17, 16, 19, 21), (19, 16, 18, 20), (22, 19, 20, 23), (19, 22, 24, 21), (25, 22, 23, 26), (22, 25, 27, 24), (28, 25, 26, 30), (25, 28, 29, 27), (28, 31, 32, 29), (31, 28, 30, 33), (31, 34, 35, 32), (34, 31, 33, 36), (34, 37, 38, 35), (37, 34, 36, 39), (38, 37, 40, 41), (40, 37, 39, 42), (41, 40, 43, 44), (43, 40, 42, 45), (43, 46, 47, 44), (46, 43, 45, 48), (46, 49, 50, 47), (49, 46, 48, 51), (50, 49, 52, 53), (52, 49, 51, 54), (53, 52, 55, 56), (55, 52, 54, 57), (56, 55, 58, 60), (58, 55, 57, 59), (61, 58, 59, 62), (58, 61, 63, 60), (64, 61, 62, 65), (61, 64, 66, 63), (67, 64, 65, 68), (64, 67, 70, 66), (69, 67, 68, 74), (69, 72, 70, 67), (66, 70, 71, 75), (70, 72, 73, 71), (72, 69, 74, 73), (68, 71, 73, 74), (65, 75, 71, 68), (62, 76, 75, 65), (63, 66, 75, 76), (76, 62, 59, 77), (60, 63, 76, 77), (77, 59, 57, 78), (56, 60, 77, 78), (53, 56, 78, 79), (78, 57, 54, 79), (51, 80, 79, 54), (50, 53, 79, 80), (48, 81, 80, 51), (47, 50, 80, 81), (81, 48, 45, 82), (44, 47, 81, 82), (82, 45, 42, 83), (41, 44, 82, 83), (38, 41, 83, 84), (39, 84, 83, 42), (36, 85, 84, 39), (35, 38, 84, 85), (33, 86, 85, 36), (32, 35, 85, 86), (87, 86, 33, 30), (29, 32, 86, 87), (27, 29, 87, 88), (88, 87, 30, 26), (89, 88, 26, 23), (24, 27, 88, 89), (90, 89, 23, 20), (21, 24, 89, 90), (18, 91, 90, 20), (17, 21, 90, 91), (15, 3, 91, 18), (14, 17, 91, 3)])
me_cylinder_002.polygons.foreach_set('use_smooth', [True] * 90)
_uv = me_cylinder_002.uv_layers.new(name='UVMap')
_uv.uv.foreach_set('vector', [0.5419, 0.07834, 0.541, 0.1034, 0.489, 0.1022, 0.4897, 0.07632, 0.541, 0.1034, 0.5406, 0.1284, 0.4887, 0.1279, 0.489, 0.1022, 0.6168, 0.1042, 0.6332, 0.1035, 0.6337, 0.1288, 0.6171, 0.1292, 0.6162, 0.0796, 0.6323, 0.07843, 0.6332, 0.1035, 0.6168, 0.1042, 0.6162, 0.0796, 0.614, 0.05589, 0.6296, 0.05271, 0.6323, 0.07843, 0.5439, 0.05293, 0.5419, 0.07834, 0.4897, 0.07632, 0.4909, 0.0502, 0.5419, 0.07834, 0.5583, 0.07922, 0.5575, 0.1037, 0.541, 0.1034, 0.5583, 0.07922, 0.5419, 0.07834, 0.5439, 0.05293, 0.5599, 0.0559, 0.6033, 0.003515, 0.619, 0.0003383, 0.6296, 0.05271, 0.614, 0.05589, 0.5583, 0.07922, 0.5599, 0.0559, 0.614, 0.05589, 0.6162, 0.0796, 0.5575, 0.1037, 0.5583, 0.07922, 0.6162, 0.0796, 0.6168, 0.1042, 0.541, 0.1034, 0.5575, 0.1037, 0.5571, 0.1286, 0.5406, 0.1284, 0.5571, 0.1286, 0.5575, 0.1037, 0.6168, 0.1042, 0.6171, 0.1292, 0.5406, 0.1284, 0.5571, 0.1286, 0.5567, 0.1536, 0.5403, 0.1536, 0.5567, 0.1536, 0.5571, 0.1286, 0.6171, 0.1292, 0.6171, 0.1544, 0.5403, 0.1536, 0.5567, 0.1536, 0.5562, 0.1786, 0.5403, 0.1785, 0.5562, 0.1786, 0.5567, 0.1536, 0.6171, 0.1544, 0.6166, 0.1798, 0.5564, 0.2037, 0.5562, 0.1786, 0.6166, 0.1798, 0.6166, 0.2052, 0.5562, 0.1786, 0.5564, 0.2037, 0.54, 0.2035, 0.5403, 0.1785, 0.5564, 0.2288, 0.5564, 0.2037, 0.6166, 0.2052, 0.6163, 0.2303, 0.5564, 0.2037, 0.5564, 0.2288, 0.5399, 0.2287, 0.54, 0.2035, 0.5564, 0.2538, 0.5564, 0.2288, 0.6163, 0.2303, 0.6159, 0.2551, 0.5564, 0.2288, 0.5564, 0.2538, 0.5399, 0.2537, 0.5399, 0.2287, 0.5564, 0.2538, 0.5566, 0.2785, 0.5402, 0.2787, 0.5399, 0.2537, 0.5566, 0.2785, 0.5564, 0.2538, 0.6159, 0.2551, 0.6157, 0.2797, 0.5566, 0.2785, 0.5573, 0.303, 0.5408, 0.3037, 0.5402, 0.2787, 0.5573, 0.303, 0.5566, 0.2785, 0.6157, 0.2797, 0.6145, 0.3038, 0.5573, 0.303, 0.5588, 0.3267, 0.5425, 0.3294, 0.5408, 0.3037, 0.5588, 0.3267, 0.5573, 0.303, 0.6145, 0.3038, 0.6125, 0.3268, 0.3969, 0.00324, 0.4125, 0.006132, 0.4109, 0.02895, 0.395, 0.02809, 0.4109, 0.02895, 0.4125, 0.006132, 0.4655, 0.005809, 0.4676, 0.0289, 0.395, 0.02809, 0.4109, 0.02895, 0.41, 0.05286, 0.3943, 0.05253, 0.41, 0.05286, 0.4109, 0.02895, 0.4676, 0.0289, 0.4687, 0.053, 0.41, 0.05286, 0.4101, 0.07733, 0.3937, 0.07712, 0.3943, 0.05253, 0.4101, 0.07733, 0.41, 0.05286, 0.4687, 0.053, 0.4693, 0.07762, 0.4101, 0.07733, 0.4104, 0.1023, 0.3932, 0.1022, 0.3937, 0.07712, 0.4104, 0.1023, 0.4101, 0.07733, 0.4693, 0.07762, 0.4698, 0.1026, 0.3932, 0.1022, 0.4104, 0.1023, 0.41, 0.1275, 0.3933, 0.1275, 0.41, 0.1275, 0.4104, 0.1023, 0.4698, 0.1026, 0.4701, 0.1276, 0.3933, 0.1275, 0.41, 0.1275, 0.4099, 0.1526, 0.3934, 0.1527, 0.4099, 0.1526, 0.41, 0.1275, 0.4701, 0.1276, 0.4703, 0.1528, 0.3934, 0.1527, 0.4099, 0.1526, 0.4097, 0.1776, 0.3937, 0.1777, 0.4097, 0.1776, 0.4099, 0.1526, 0.4703, 0.1528, 0.4705, 0.178, 0.4102, 0.2026, 0.4097, 0.1776, 0.4705, 0.178, 0.4706, 0.2032, 0.4097, 0.1776, 0.4102, 0.2026, 0.3937, 0.2027, 0.3937, 0.1777, 0.4106, 0.2277, 0.4102, 0.2026, 0.4706, 0.2032, 0.4705, 0.2286, 0.4102, 0.2026, 0.4106, 0.2277, 0.394, 0.2279, 0.3937, 0.2027, 0.4114, 0.2524, 0.4106, 0.2277, 0.4705, 0.2286, 0.4697, 0.2536, 0.4106, 0.2277, 0.4114, 0.2524, 0.3946, 0.2533, 0.394, 0.2279, 0.4123, 0.2765, 0.4114, 0.2524, 0.4697, 0.2536, 0.4676, 0.2774, 0.4123, 0.2765, 0.3965, 0.279, 0.3946, 0.2533, 0.4114, 0.2524, 0.394, 0.2279, 0.3946, 0.2533, 0.3426, 0.2556, 0.3419, 0.2296, 0.3946, 0.2533, 0.3965, 0.279, 0.3436, 0.2811, 0.3426, 0.2556, 0.4718, 0.3342, 0.4559, 0.3307, 0.4676, 0.2774, 0.4835, 0.2809, 0.4697, 0.2536, 0.4866, 0.2546, 0.4835, 0.2809, 0.4676, 0.2774, 0.4705, 0.2286, 0.4873, 0.2286, 0.4866, 0.2546, 0.4697, 0.2536, 0.4706, 0.2032, 0.4873, 0.203, 0.4873, 0.2286, 0.4705, 0.2286, 0.3937, 0.2027, 0.394, 0.2279, 0.3419, 0.2296, 0.3416, 0.2039, 0.4873, 0.203, 0.4706, 0.2032, 0.4705, 0.178, 0.4871, 0.1776, 0.3937, 0.1777, 0.3937, 0.2027, 0.3416, 0.2039, 0.3415, 0.1784, 0.4871, 0.1776, 0.4705, 0.178, 0.4703, 0.1528, 0.4869, 0.1524, 0.3934, 0.1527, 0.3937, 0.1777, 0.3415, 0.1784, 0.3415, 0.153, 0.3933, 0.1275, 0.3934, 0.1527, 0.3415, 0.153, 0.3415, 0.1276, 0.4869, 0.1524, 0.4703, 0.1528, 0.4701, 0.1276, 0.4866, 0.1272, 0.4698, 0.1026, 0.4862, 0.102, 0.4866, 0.1272, 0.4701, 0.1276, 0.3932, 0.1022, 0.3933, 0.1275, 0.3415, 0.1276, 0.3416, 0.102, 0.4693, 0.07762, 0.4856, 0.07696, 0.4862, 0.102, 0.4698, 0.1026, 0.3937, 0.07712, 0.3932, 0.1022, 0.3416, 0.102, 0.3421, 0.07654, 0.4856, 0.07696, 0.4693, 0.07762, 0.4687, 0.053, 0.4848, 0.05206, 0.3943, 0.05253, 0.3937, 0.07712, 0.3421, 0.07654, 0.3428, 0.05124, 0.4848, 0.05206, 0.4687, 0.053, 0.4676, 0.0289, 0.4834, 0.02731, 0.395, 0.02809, 0.3943, 0.05253, 0.3428, 0.05124, 0.3437, 0.0259, 0.3969, 0.00324, 0.395, 0.02809, 0.3437, 0.0259, 0.345, 0.0003383, 0.4655, 0.005809, 0.4803, 0.002732, 0.4834, 0.02731, 0.4676, 0.0289, 0.6145, 0.3038, 0.6306, 0.3047, 0.6279, 0.33, 0.6125, 0.3268, 0.5408, 0.3037, 0.5425, 0.3294, 0.49, 0.3314, 0.489, 0.306, 0.6157, 0.2797, 0.6313, 0.2801, 0.6306, 0.3047, 0.6145, 0.3038, 0.5402, 0.2787, 0.5408, 0.3037, 0.489, 0.306, 0.4883, 0.2803, 0.6321, 0.2558, 0.6313, 0.2801, 0.6157, 0.2797, 0.6159, 0.2551, 0.5399, 0.2537, 0.5402, 0.2787, 0.4883, 0.2803, 0.488, 0.2546, 0.5399, 0.2287, 0.5399, 0.2537, 0.488, 0.2546, 0.488, 0.2291, 0.6327, 0.2309, 0.6321, 0.2558, 0.6159, 0.2551, 0.6163, 0.2303, 0.6334, 0.2057, 0.6327, 0.2309, 0.6163, 0.2303, 0.6166, 0.2052, 0.54, 0.2035, 0.5399, 0.2287, 0.488, 0.2291, 0.4882, 0.2038, 0.6339, 0.1799, 0.6334, 0.2057, 0.6166, 0.2052, 0.6166, 0.1798, 0.5403, 0.1785, 0.54, 0.2035, 0.4882, 0.2038, 0.4883, 0.1786, 0.6171, 0.1544, 0.6339, 0.1542, 0.6339, 0.1799, 0.6166, 0.1798, 0.5403, 0.1536, 0.5403, 0.1785, 0.4883, 0.1786, 0.4885, 0.1533, 0.6171, 0.1292, 0.6337, 0.1288, 0.6339, 0.1542, 0.6171, 0.1544, 0.5406, 0.1284, 0.5403, 0.1536, 0.4885, 0.1533, 0.4887, 0.1279])
me_cylinder_002.use_remesh_fix_poles = True
me_cylinder_002.use_remesh_preserve_attributes = False
me_cylinder_002.use_mirror_vertex_groups = False
me_cylinder_002.update()
me_cylinder_003 = bpy.data.meshes.new('Cylinder.003')
me_cylinder_003.from_pydata([(0.1352, 0.6798, 0.7897), (0.1352, 0.6798, 0.5911), (-7.261e-09, 0.6931, 0.7897), (0.2653, 0.6404, 0.7897), (0.1189, 0.5976, 0.7897), (0.1189, 0.5976, 0.5911), (-2.52e-09, 0.6093, 0.7897), (0.2332, 0.5629, 0.7897), (0.2332, 0.5629, 0.5911), (0.3385, 0.5066, 0.7897), (0.3385, 0.5066, 0.5911), (0.3851, 0.5763, 0.7897), (0.3851, 0.5763, 0.5911), (0.2653, 0.6404, 0.5911), (-0.1189, 0.5976, 0.7897), (-2.52e-09, 0.6093, 0.5911), (-7.261e-09, 0.6931, 0.5911), (-0.1189, 0.5976, 0.5911), (-0.1352, 0.6798, 0.5911), (-0.2332, 0.5629, 0.5911), (-0.2332, 0.5629, 0.7897), (-0.2652, 0.6404, 0.5911), (-0.3385, 0.5066, 0.5911), (-0.3385, 0.5066, 0.7897), (-0.3851, 0.5763, 0.5911), (-0.4308, 0.4308, 0.5911), (-0.4308, 0.4308, 0.7897), (-0.4901, 0.4901, 0.5911), (-0.5066, 0.3385, 0.5911), (-0.5763, 0.3851, 0.5911), (-0.5066, 0.3385, 0.7897), (-0.5629, 0.2332, 0.5911), (-0.5629, 0.2332, 0.7897), (-0.6404, 0.2653, 0.5911), (-0.5976, 0.1189, 0.5911), (-0.5976, 0.1189, 0.7897), (-0.6798, 0.1352, 0.5911), (-0.6093, 5.732e-07, 0.5911), (-0.6093, 5.732e-07, 0.7897), (-0.6931, 6.261e-07, 0.5911), (-0.5976, -0.1189, 0.5911), (-0.5976, -0.1189, 0.7897), (-0.6798, -0.1352, 0.5911), (-0.5629, -0.2332, 0.5911), (-0.5629, -0.2332, 0.7897), (-0.6404, -0.2653, 0.5911), (-0.5066, -0.3385, 0.5911), (-0.5066, -0.3385, 0.7897), (-0.5763, -0.3851, 0.5911), (-0.4308, -0.4308, 0.5911), (-0.4308, -0.4308, 0.7897), (-0.4901, -0.4901, 0.5911), (-0.3385, -0.5066, 0.5911), (-0.3385, -0.5066, 0.7897), (-0.3851, -0.5763, 0.5911), (-0.2332, -0.5629, 0.5911), (-0.2332, -0.5629, 0.7897), (-0.2653, -0.6404, 0.5911), (-0.1189, -0.5976, 0.5911), (-0.1189, -0.5976, 0.7897), (-0.1352, -0.6798, 0.5911), (-2.011e-07, -0.6093, 0.5911), (-2.011e-07, -0.6093, 0.7897), (-2.331e-07, -0.6931, 0.5911), (0.1189, -0.5976, 0.5911), (0.1189, -0.5976, 0.7897), (0.1352, -0.6798, 0.5911), (0.2332, -0.5629, 0.5911), (0.2332, -0.5629, 0.7897), (0.3385, -0.5066, 0.5911), (0.2653, -0.6404, 0.5911), (0.2653, -0.6404, 0.7897), (0.3851, -0.5763, 0.5911), (0.3851, -0.5763, 0.7897), (0.3385, -0.5066, 0.7897), (0.1352, -0.6798, 0.7897), (-2.331e-07, -0.6931, 0.7897), (-0.1352, -0.6798, 0.7897), (-0.2653, -0.6404, 0.7897), (-0.3851, -0.5763, 0.7897), (-0.4901, -0.4901, 0.7897), (-0.5763, -0.3851, 0.7897), (-0.6404, -0.2653, 0.7897), (-0.6798, -0.1352, 0.7897), (-0.6931, 6.261e-07, 0.7897), (-0.6798, 0.1352, 0.7897), (-0.6404, 0.2653, 0.7897), (-0.5763, 0.3851, 0.7897), (-0.4901, 0.4901, 0.7897), (-0.3851, 0.5763, 0.7897), (-0.2652, 0.6404, 0.7897), (-0.1352, 0.6798, 0.7897)], [], [(13, 1, 0, 3), (1, 16, 2, 0), (2, 6, 4, 0), (7, 3, 0, 4), (5, 8, 7, 4), (15, 5, 4, 6), (8, 10, 9, 7), (11, 3, 7, 9), (10, 12, 11, 9), (12, 13, 3, 11), (8, 13, 12, 10), (13, 8, 5, 1), (91, 14, 6, 2), (17, 15, 6, 14), (16, 15, 17, 18), (1, 5, 15, 16), (19, 17, 14, 20), (18, 17, 19, 21), (22, 19, 20, 23), (19, 22, 24, 21), (25, 22, 23, 26), (22, 25, 27, 24), (28, 25, 26, 30), (25, 28, 29, 27), (28, 31, 33, 29), (31, 28, 30, 32), (34, 31, 32, 35), (31, 34, 36, 33), (37, 34, 35, 38), (34, 37, 39, 36), (40, 37, 38, 41), (39, 37, 40, 42), (43, 40, 41, 44), (42, 40, 43, 45), (46, 43, 44, 47), (43, 46, 48, 45), (49, 46, 47, 50), (46, 49, 51, 48), (52, 49, 50, 53), (51, 49, 52, 54), (55, 52, 53, 56), (54, 52, 55, 57), (58, 55, 56, 59), (57, 55, 58, 60), (61, 58, 59, 62), (58, 61, 63, 60), (64, 61, 62, 65), (61, 64, 66, 63), (67, 64, 65, 68), (64, 67, 70, 66), (69, 67, 68, 74), (69, 72, 70, 67), (66, 70, 71, 75), (70, 72, 73, 71), (72, 69, 74, 73), (68, 71, 73, 74), (65, 75, 71, 68), (62, 76, 75, 65), (63, 66, 75, 76), (76, 62, 59, 77), (60, 63, 76, 77), (77, 59, 56, 78), (57, 60, 77, 78), (54, 57, 78, 79), (78, 56, 53, 79), (50, 80, 79, 53), (51, 54, 79, 80), (47, 81, 80, 50), (48, 51, 80, 81), (81, 47, 44, 82), (45, 48, 81, 82), (82, 44, 41, 83), (42, 45, 82, 83), (39, 42, 83, 84), (38, 84, 83, 41), (35, 85, 84, 38), (36, 39, 84, 85), (32, 86, 85, 35), (33, 36, 85, 86), (30, 87, 86, 32), (29, 33, 86, 87), (27, 29, 87, 88), (26, 88, 87, 30), (23, 89, 88, 26), (24, 27, 88, 89), (89, 23, 20, 90), (21, 24, 89, 90), (90, 20, 14, 91), (18, 21, 90, 91), (16, 18, 91, 2)])
me_cylinder_003.polygons.foreach_set('use_smooth', [True] * 90)
_uv = me_cylinder_003.uv_layers.new(name='UVMap')
_uv.uv.foreach_set('vector', [0.4127, 0.5656, 0.4358, 0.5665, 0.4346, 0.6145, 0.4107, 0.6138, 0.4358, 0.5665, 0.4589, 0.5669, 0.4583, 0.6149, 0.4346, 0.6145, 0.4591, 0.4812, 0.4595, 0.4964, 0.4365, 0.4967, 0.4359, 0.4816, 0.4139, 0.4973, 0.4129, 0.4825, 0.4359, 0.4816, 0.4365, 0.4967, 0.4361, 0.5513, 0.4135, 0.5505, 0.4139, 0.4973, 0.4365, 0.4967, 0.459, 0.5517, 0.4361, 0.5513, 0.4365, 0.4967, 0.4595, 0.4964, 0.4135, 0.5505, 0.3921, 0.549, 0.3921, 0.4993, 0.4139, 0.4973, 0.3892, 0.4849, 0.4129, 0.4825, 0.4139, 0.4973, 0.3921, 0.4993, 0.344, 0.509, 0.3411, 0.4946, 0.3892, 0.4849, 0.3921, 0.4993, 0.3893, 0.5637, 0.4127, 0.5656, 0.4107, 0.6138, 0.3866, 0.6126, 0.4135, 0.5505, 0.4127, 0.5656, 0.3893, 0.5637, 0.3921, 0.549, 0.4127, 0.5656, 0.4135, 0.5505, 0.4361, 0.5513, 0.4358, 0.5665, 0.4822, 0.481, 0.4826, 0.4962, 0.4595, 0.4964, 0.4591, 0.4812, 0.4822, 0.5519, 0.459, 0.5517, 0.4595, 0.4964, 0.4826, 0.4962, 0.4589, 0.5669, 0.459, 0.5517, 0.4822, 0.5519, 0.4821, 0.5672, 0.4358, 0.5665, 0.4361, 0.5513, 0.459, 0.5517, 0.4589, 0.5669, 0.5054, 0.5523, 0.4822, 0.5519, 0.4826, 0.4962, 0.5058, 0.496, 0.4821, 0.5672, 0.4822, 0.5519, 0.5054, 0.5523, 0.5053, 0.5671, 0.5287, 0.5521, 0.5054, 0.5523, 0.5058, 0.496, 0.5291, 0.4958, 0.5054, 0.5523, 0.5287, 0.5521, 0.5286, 0.5674, 0.5053, 0.5671, 0.5522, 0.552, 0.5287, 0.5521, 0.5291, 0.4958, 0.5526, 0.4956, 0.5287, 0.5521, 0.5522, 0.552, 0.5521, 0.5675, 0.5286, 0.5674, 0.5757, 0.5519, 0.5522, 0.552, 0.5526, 0.4956, 0.5763, 0.4954, 0.5522, 0.552, 0.5757, 0.5519, 0.5757, 0.5675, 0.5521, 0.5675, 0.5757, 0.5519, 0.5993, 0.5517, 0.5994, 0.5673, 0.5757, 0.5675, 0.5993, 0.5517, 0.5757, 0.5519, 0.5763, 0.4954, 0.6, 0.4954, 0.6226, 0.5511, 0.5993, 0.5517, 0.6, 0.4954, 0.6236, 0.4961, 0.5993, 0.5517, 0.6226, 0.5511, 0.6233, 0.5669, 0.5994, 0.5673, 0.6454, 0.5499, 0.6226, 0.5511, 0.6236, 0.4961, 0.6459, 0.498, 0.6226, 0.5511, 0.6454, 0.5499, 0.6478, 0.5654, 0.6233, 0.5669, 0.6994, 0.02709, 0.7009, 0.005756, 0.7506, 0.005454, 0.7525, 0.02705, 0.6864, 0.003052, 0.7009, 0.005756, 0.6994, 0.02709, 0.6846, 0.02628, 0.6986, 0.04945, 0.6994, 0.02709, 0.7525, 0.02705, 0.7535, 0.04957, 0.6846, 0.02628, 0.6994, 0.02709, 0.6986, 0.04945, 0.684, 0.04914, 0.6987, 0.07233, 0.6986, 0.04945, 0.7535, 0.04957, 0.7541, 0.0726, 0.6986, 0.04945, 0.6987, 0.07233, 0.6833, 0.07213, 0.684, 0.04914, 0.699, 0.09569, 0.6987, 0.07233, 0.7541, 0.0726, 0.7545, 0.09591, 0.6987, 0.07233, 0.699, 0.09569, 0.6829, 0.0956, 0.6833, 0.07213, 0.6986, 0.1192, 0.699, 0.09569, 0.7545, 0.09591, 0.7548, 0.1194, 0.6829, 0.0956, 0.699, 0.09569, 0.6986, 0.1192, 0.683, 0.1193, 0.6986, 0.1427, 0.6986, 0.1192, 0.7548, 0.1194, 0.755, 0.1429, 0.683, 0.1193, 0.6986, 0.1192, 0.6986, 0.1427, 0.6831, 0.1428, 0.6984, 0.1661, 0.6986, 0.1427, 0.755, 0.1429, 0.7552, 0.1664, 0.6831, 0.1428, 0.6986, 0.1427, 0.6984, 0.1661, 0.6834, 0.1662, 0.6988, 0.1895, 0.6984, 0.1661, 0.7552, 0.1664, 0.7553, 0.1901, 0.6984, 0.1661, 0.6988, 0.1895, 0.6834, 0.1896, 0.6834, 0.1662, 0.6992, 0.2129, 0.6988, 0.1895, 0.7553, 0.1901, 0.7552, 0.2137, 0.6988, 0.1895, 0.6992, 0.2129, 0.6837, 0.2131, 0.6834, 0.1896, 0.6999, 0.2361, 0.6992, 0.2129, 0.7552, 0.2137, 0.7545, 0.2372, 0.6992, 0.2129, 0.6999, 0.2361, 0.6842, 0.2368, 0.6837, 0.2131, 0.7008, 0.2586, 0.6999, 0.2361, 0.7545, 0.2372, 0.7524, 0.2594, 0.7008, 0.2586, 0.686, 0.2609, 0.6842, 0.2368, 0.6999, 0.2361, 0.6837, 0.2131, 0.6842, 0.2368, 0.6356, 0.239, 0.6349, 0.2147, 0.6842, 0.2368, 0.686, 0.2609, 0.6366, 0.2629, 0.6356, 0.239, 0.7564, 0.3125, 0.7415, 0.3093, 0.7524, 0.2594, 0.7673, 0.2626, 0.7545, 0.2372, 0.7702, 0.2381, 0.7673, 0.2626, 0.7524, 0.2594, 0.7552, 0.2137, 0.7709, 0.2138, 0.7702, 0.2381, 0.7545, 0.2372, 0.7553, 0.1901, 0.7709, 0.1898, 0.7709, 0.2138, 0.7552, 0.2137, 0.6834, 0.1896, 0.6837, 0.2131, 0.6349, 0.2147, 0.6347, 0.1907, 0.7709, 0.1898, 0.7553, 0.1901, 0.7552, 0.1664, 0.7707, 0.1661, 0.6834, 0.1662, 0.6834, 0.1896, 0.6347, 0.1907, 0.6346, 0.1669, 0.7707, 0.1661, 0.7552, 0.1664, 0.755, 0.1429, 0.7705, 0.1425, 0.6831, 0.1428, 0.6834, 0.1662, 0.6346, 0.1669, 0.6345, 0.1431, 0.683, 0.1193, 0.6831, 0.1428, 0.6345, 0.1431, 0.6345, 0.1193, 0.7705, 0.1425, 0.755, 0.1429, 0.7548, 0.1194, 0.7702, 0.1189, 0.7545, 0.09591, 0.7699, 0.09541, 0.7702, 0.1189, 0.7548, 0.1194, 0.6829, 0.0956, 0.683, 0.1193, 0.6345, 0.1193, 0.6347, 0.09541, 0.7541, 0.0726, 0.7694, 0.07198, 0.7699, 0.09541, 0.7545, 0.09591, 0.6833, 0.07213, 0.6829, 0.0956, 0.6347, 0.09541, 0.6351, 0.07159, 0.7694, 0.07198, 0.7541, 0.0726, 0.7535, 0.04957, 0.7686, 0.0487, 0.684, 0.04914, 0.6833, 0.07213, 0.6351, 0.07159, 0.6358, 0.04793, 0.7686, 0.0487, 0.7535, 0.04957, 0.7525, 0.02705, 0.7672, 0.02556, 0.6846, 0.02628, 0.684, 0.04914, 0.6358, 0.04793, 0.6366, 0.02424, 0.6864, 0.003052, 0.6846, 0.02628, 0.6366, 0.02424, 0.6378, 0.0003383, 0.7506, 0.005454, 0.7644, 0.002577, 0.7672, 0.02556, 0.7525, 0.02705, 0.6236, 0.4961, 0.6244, 0.4803, 0.6491, 0.4831, 0.6459, 0.498, 0.6233, 0.5669, 0.6478, 0.5654, 0.6491, 0.6155, 0.6249, 0.6161, 0.6, 0.4954, 0.6, 0.4796, 0.6244, 0.4803, 0.6236, 0.4961, 0.5994, 0.5673, 0.6233, 0.5669, 0.6249, 0.6161, 0.6004, 0.6164, 0.5763, 0.4954, 0.576, 0.4797, 0.6, 0.4796, 0.6, 0.4954, 0.5757, 0.5675, 0.5994, 0.5673, 0.6004, 0.6164, 0.5762, 0.6164, 0.5521, 0.5675, 0.5757, 0.5675, 0.5762, 0.6164, 0.5523, 0.6162, 0.5526, 0.4956, 0.5522, 0.4801, 0.576, 0.4797, 0.5763, 0.4954, 0.5291, 0.4958, 0.5287, 0.4804, 0.5522, 0.4801, 0.5526, 0.4956, 0.5286, 0.5674, 0.5521, 0.5675, 0.5523, 0.6162, 0.5286, 0.6158, 0.5287, 0.4804, 0.5291, 0.4958, 0.5058, 0.496, 0.5054, 0.4807, 0.5053, 0.5671, 0.5286, 0.5674, 0.5286, 0.6158, 0.5052, 0.6154, 0.5054, 0.4807, 0.5058, 0.496, 0.4826, 0.4962, 0.4822, 0.481, 0.4821, 0.5672, 0.5053, 0.5671, 0.5052, 0.6154, 0.4818, 0.6152, 0.4589, 0.5669, 0.4821, 0.5672, 0.4818, 0.6152, 0.4583, 0.6149])
me_cylinder_003.use_remesh_fix_poles = True
me_cylinder_003.use_remesh_preserve_attributes = False
me_cylinder_003.use_mirror_vertex_groups = False
me_cylinder_003.update()
me_cylinder_004 = bpy.data.meshes.new('Cylinder.004')
me_cylinder_004.from_pydata([(-9.363e-09, 0.8939, -0.04243), (0.1744, 0.8767, -0.04243), (-1.711e-08, 0.9915, -0.03467), (-0.1744, 0.8767, -0.04243), (-6.435e-09, 0.8939, -0.422), (0.1744, 0.8767, -0.422), (-1.419e-08, 0.9915, -0.4142), (-0.1744, 0.8767, -0.422), (-0.1934, 0.9724, -0.4142), (-0.3421, 0.8258, -0.422), (-0.3794, 0.916, -0.4142), (-0.4966, 0.7432, -0.422), (-0.3421, 0.8258, -0.04243), (-0.3794, 0.916, -0.03467), (-0.4966, 0.7432, -0.04243), (-0.5508, 0.8244, -0.03467), (-0.6321, 0.6321, -0.04243), (-0.7432, 0.4966, -0.04243), (-0.7011, 0.7011, -0.03467), (-0.6321, 0.6321, -0.422), (-0.7432, 0.4966, -0.422), (-0.7011, 0.7011, -0.4142), (-0.8244, 0.5508, -0.4142), (-0.5508, 0.8244, -0.4142), (-0.916, 0.3794, -0.4142), (-0.8244, 0.5508, -0.03467), (-0.916, 0.3794, -0.03467), (-0.9724, 0.1934, -0.03467), (-0.8258, 0.3421, -0.04243), (-0.8767, 0.1744, -0.04243), (-0.8258, 0.3421, -0.422), (-0.8767, 0.1744, -0.422), (-0.8939, 8.14e-07, -0.422), (-0.9724, 0.1934, -0.4142), (-0.9915, 8.756e-07, -0.4142), (-0.9724, -0.1934, -0.4142), (-0.9915, 8.69e-07, -0.03467), (-0.9724, -0.1934, -0.03467), (-0.8939, 8.074e-07, -0.04243), (-0.8767, -0.1744, -0.04243), (-0.8258, -0.3421, -0.04243), (-0.8767, -0.1744, -0.422), (-0.8258, -0.3421, -0.422), (-0.916, -0.3794, -0.4142), (-0.7432, -0.4966, -0.422), (-0.6321, -0.6321, -0.422), (-0.8244, -0.5508, -0.4142), (-0.7432, -0.4966, -0.04243), (-0.6321, -0.6321, -0.04243), (-0.8244, -0.5508, -0.03467), (-0.7011, -0.7011, -0.03467), (-0.916, -0.3794, -0.03467), (-0.5508, -0.8244, -0.03467), (-0.7011, -0.7011, -0.4142), (-0.5508, -0.8244, -0.4142), (-0.3794, -0.916, -0.4142), (-0.4966, -0.7432, -0.422), (-0.3421, -0.8258, -0.422), (-0.4966, -0.7432, -0.04243), (-0.3421, -0.8258, -0.04243), (-0.1744, -0.8767, -0.04243), (-0.3794, -0.916, -0.03467), (-0.1934, -0.9724, -0.03467), (-3.402e-07, -0.9915, -0.03467), (-0.1934, -0.9724, -0.4142), (-3.373e-07, -0.9915, -0.4142), (-0.1744, -0.8767, -0.422), (-2.977e-07, -0.8939, -0.422), (0.1744, -0.8767, -0.422), (-3.006e-07, -0.8939, -0.04243), (0.1744, -0.8767, -0.04243), (0.1934, -0.9724, -0.03467), (0.3421, -0.8258, -0.04243), (0.3794, -0.916, -0.03467), (0.4966, -0.7432, -0.04243), (0.3421, -0.8258, -0.422), (0.3794, -0.916, -0.4142), (0.4966, -0.7432, -0.422), (0.6321, -0.6321, -0.422), (0.5508, -0.8244, -0.4142), (0.7011, -0.7011, -0.4142), (0.5508, -0.8244, -0.03467), (0.7011, -0.7011, -0.03467), (0.6321, -0.6321, -0.04243), (0.8244, -0.5508, -0.03467), (0.916, -0.3794, -0.03467), (0.7432, -0.4966, -0.04243), (0.8244, -0.5508, -0.4142), (0.916, -0.3794, -0.4142), (0.7432, -0.4966, -0.422), (0.8258, -0.3421, -0.422), (0.8767, -0.1744, -0.422), (0.8258, -0.3421, -0.04243), (0.8767, -0.1744, -0.04243), (0.8939, 1.179e-08, -0.04243), (0.9724, -0.1934, -0.03467), (0.9915, -1.354e-08, -0.03467), (0.9724, -0.1934, -0.4142), (0.9915, -6.917e-09, -0.4142), (0.9724, 0.1934, -0.4142), (0.8939, 1.841e-08, -0.422), (0.8767, 0.1744, -0.422), (0.8258, 0.3421, -0.422), (0.8767, 0.1744, -0.04243), (0.8258, 0.3421, -0.04243), (0.9724, 0.1934, -0.03467), (0.916, 0.3794, -0.03467), (0.8244, 0.5508, -0.03467), (0.916, 0.3794, -0.4142), (0.8244, 0.5508, -0.4142), (0.7432, 0.4966, -0.422), (0.7011, 0.7011, -0.4142), (0.6321, 0.6321, -0.422), (0.5508, 0.8244, -0.4142), (0.7011, 0.7011, -0.03467), (0.6321, 0.6321, -0.04243), (0.5508, 0.8244, -0.03467), (0.4966, 0.7432, -0.04243), (0.3794, 0.916, -0.03467), (0.1934, 0.9724, -0.03467), (0.3421, 0.8258, -0.04243), (0.3794, 0.916, -0.4142), (0.1934, 0.9724, -0.4142), (0.3421, 0.8258, -0.422), (0.4966, 0.7432, -0.422), (0.7432, 0.4966, -0.04243), (0.1934, -0.9724, -0.4142), (-0.1934, 0.9724, -0.03467)], [], [(0, 4, 5, 1), (0, 1, 119, 2), (3, 0, 2, 127), (3, 7, 4, 0), (4, 6, 122, 5), (7, 8, 6, 4), (9, 10, 8, 7), (12, 9, 7, 3), (11, 23, 10, 9), (14, 11, 9, 12), (14, 12, 13, 15), (12, 3, 127, 13), (16, 14, 15, 18), (16, 19, 11, 14), (17, 20, 19, 16), (17, 16, 18, 25), (20, 22, 21, 19), (19, 21, 23, 11), (18, 21, 22, 25), (15, 23, 21, 18), (13, 10, 23, 15), (25, 22, 24, 26), (30, 24, 22, 20), (28, 17, 25, 26), (26, 24, 33, 27), (29, 28, 26, 27), (29, 31, 30, 28), (28, 30, 20, 17), (31, 33, 24, 30), (38, 32, 31, 29), (32, 34, 33, 31), (27, 33, 34, 36), (36, 34, 35, 37), (41, 35, 34, 32), (39, 38, 36, 37), (38, 29, 27, 36), (39, 41, 32, 38), (40, 39, 37, 51), (40, 42, 41, 39), (42, 43, 35, 41), (44, 46, 43, 42), (47, 44, 42, 40), (48, 45, 44, 47), (45, 53, 46, 44), (48, 47, 49, 50), (47, 40, 51, 49), (49, 46, 53, 50), (51, 43, 46, 49), (37, 35, 43, 51), (58, 48, 50, 52), (50, 53, 54, 52), (56, 54, 53, 45), (52, 54, 55, 61), (57, 55, 54, 56), (59, 57, 56, 58), (58, 56, 45, 48), (59, 58, 52, 61), (60, 66, 57, 59), (60, 59, 61, 62), (61, 55, 64, 62), (62, 64, 65, 63), (69, 60, 62, 63), (67, 65, 64, 66), (66, 64, 55, 57), (69, 67, 66, 60), (70, 68, 67, 69), (68, 126, 65, 67), (70, 69, 63, 71), (72, 70, 71, 73), (72, 75, 68, 70), (74, 72, 73, 81), (74, 77, 75, 72), (77, 79, 76, 75), (75, 76, 126, 68), (83, 78, 77, 74), (78, 80, 79, 77), (81, 79, 80, 82), (73, 76, 79, 81), (83, 74, 81, 82), (86, 83, 82, 84), (82, 80, 87, 84), (84, 87, 88, 85), (92, 86, 84, 85), (90, 88, 87, 89), (89, 87, 80, 78), (92, 90, 89, 86), (86, 89, 78, 83), (93, 91, 90, 92), (91, 97, 88, 90), (93, 92, 85, 95), (94, 100, 91, 93), (94, 93, 95, 96), (95, 97, 98, 96), (85, 88, 97, 95), (100, 98, 97, 91), (96, 98, 99, 105), (101, 99, 98, 100), (103, 101, 100, 94), (104, 102, 101, 103), (102, 108, 99, 101), (104, 103, 105, 106), (103, 94, 96, 105), (105, 99, 108, 106), (125, 104, 106, 107), (106, 108, 109, 107), (110, 109, 108, 102), (112, 111, 109, 110), (107, 109, 111, 114), (124, 113, 111, 112), (114, 111, 113, 116), (117, 115, 114, 116), (115, 125, 107, 114), (120, 117, 116, 118), (116, 113, 121, 118), (118, 121, 122, 119), (1, 120, 118, 119), (5, 122, 121, 123), (123, 121, 113, 124), (1, 5, 123, 120), (120, 123, 124, 117), (117, 124, 112, 115), (119, 122, 6, 2), (115, 112, 110, 125), (125, 110, 102, 104), (71, 126, 76, 73), (63, 65, 126, 71), (127, 8, 10, 13), (2, 6, 8, 127)])
me_cylinder_004.polygons.foreach_set('use_smooth', [True] * 128)
_uv = me_cylinder_004.uv_layers.new(name='UVMap')
_uv.uv.foreach_set('vector', [0.5861, 0.4576, 0.5857, 0.4077, 0.6176, 0.4075, 0.618, 0.4582, 0.5861, 0.4576, 0.618, 0.4582, 0.6174, 0.4751, 0.5855, 0.4743, 0.5547, 0.4571, 0.5861, 0.4576, 0.5855, 0.4743, 0.5541, 0.4735, 0.5547, 0.4571, 0.5542, 0.4079, 0.5857, 0.4077, 0.5861, 0.4576, 0.5857, 0.4077, 0.5854, 0.3908, 0.6174, 0.3905, 0.6176, 0.4075, 0.5542, 0.4079, 0.5539, 0.3913, 0.5854, 0.3908, 0.5857, 0.4077, 0.5231, 0.4081, 0.5228, 0.3917, 0.5539, 0.3913, 0.5542, 0.4079, 0.5237, 0.4566, 0.5231, 0.4081, 0.5542, 0.4079, 0.5547, 0.4571, 0.4924, 0.4083, 0.4921, 0.3922, 0.5228, 0.3917, 0.5231, 0.4081, 0.4932, 0.4564, 0.4924, 0.4083, 0.5231, 0.4081, 0.5237, 0.4566, 0.4932, 0.4564, 0.5237, 0.4566, 0.5232, 0.4728, 0.4928, 0.4722, 0.5237, 0.4566, 0.5547, 0.4571, 0.5541, 0.4735, 0.5232, 0.4728, 0.4631, 0.4565, 0.4932, 0.4564, 0.4928, 0.4722, 0.463, 0.4719, 0.4631, 0.4565, 0.4622, 0.4084, 0.4924, 0.4083, 0.4932, 0.4564, 0.4329, 0.456, 0.4322, 0.4093, 0.4622, 0.4084, 0.4631, 0.4565, 0.4329, 0.456, 0.4631, 0.4565, 0.463, 0.4719, 0.4328, 0.4722, 0.4322, 0.4093, 0.4319, 0.393, 0.4619, 0.3929, 0.4622, 0.4084, 0.4622, 0.4084, 0.4619, 0.3929, 0.4921, 0.3922, 0.4924, 0.4083, 0.4612, 0.3504, 0.4619, 0.3929, 0.4319, 0.393, 0.431, 0.3512, 0.4915, 0.3495, 0.4921, 0.3922, 0.4619, 0.3929, 0.4612, 0.3504, 0.5221, 0.3485, 0.5228, 0.3917, 0.4921, 0.3922, 0.4915, 0.3495, 0.431, 0.3512, 0.4319, 0.393, 0.402, 0.3938, 0.4008, 0.3522, 0.4024, 0.4095, 0.402, 0.3938, 0.4319, 0.393, 0.4322, 0.4093, 0.403, 0.4559, 0.4329, 0.456, 0.4328, 0.4722, 0.4024, 0.4717, 0.4008, 0.3522, 0.402, 0.3938, 0.3728, 0.395, 0.3709, 0.3537, 0.3738, 0.455, 0.403, 0.4559, 0.4024, 0.4717, 0.3725, 0.4703, 0.3738, 0.455, 0.3736, 0.4099, 0.4024, 0.4095, 0.403, 0.4559, 0.403, 0.4559, 0.4024, 0.4095, 0.4322, 0.4093, 0.4329, 0.456, 0.3736, 0.4099, 0.3728, 0.395, 0.402, 0.3938, 0.4024, 0.4095, 0.346, 0.4529, 0.3465, 0.4114, 0.3736, 0.4099, 0.3738, 0.455, 0.3465, 0.4114, 0.344, 0.3972, 0.3728, 0.395, 0.3736, 0.4099, 0.3709, 0.3537, 0.3728, 0.395, 0.344, 0.3972, 0.3411, 0.3556, 0.5126, 0.6831, 0.5116, 0.7323, 0.4763, 0.7307, 0.4776, 0.6824, 0.4758, 0.749, 0.4763, 0.7307, 0.5116, 0.7323, 0.509, 0.7505, 0.4768, 0.802, 0.5094, 0.7998, 0.5126, 0.8173, 0.4774, 0.8203, 0.346, 0.4529, 0.3738, 0.455, 0.3725, 0.4703, 0.3432, 0.4672, 0.4768, 0.802, 0.4758, 0.749, 0.509, 0.7505, 0.5094, 0.7998, 0.4426, 0.8024, 0.4768, 0.802, 0.4774, 0.8203, 0.4423, 0.8206, 0.4426, 0.8024, 0.4419, 0.7486, 0.4758, 0.749, 0.4768, 0.802, 0.4419, 0.7486, 0.4419, 0.7304, 0.4763, 0.7307, 0.4758, 0.749, 0.4079, 0.7485, 0.4077, 0.7304, 0.4419, 0.7304, 0.4419, 0.7486, 0.4083, 0.8021, 0.4079, 0.7485, 0.4419, 0.7486, 0.4426, 0.8024, 0.3744, 0.8015, 0.3741, 0.7485, 0.4079, 0.7485, 0.4083, 0.8021, 0.3741, 0.7485, 0.3739, 0.7306, 0.4077, 0.7304, 0.4079, 0.7485, 0.3744, 0.8015, 0.4083, 0.8021, 0.4078, 0.8201, 0.3738, 0.8193, 0.4083, 0.8021, 0.4426, 0.8024, 0.4423, 0.8206, 0.4078, 0.8201, 0.4078, 0.6825, 0.4077, 0.7304, 0.3739, 0.7306, 0.3736, 0.6833, 0.4425, 0.6822, 0.4419, 0.7304, 0.4077, 0.7304, 0.4078, 0.6825, 0.4776, 0.6824, 0.4763, 0.7307, 0.4419, 0.7304, 0.4425, 0.6822, 0.3409, 0.8009, 0.3744, 0.8015, 0.3738, 0.8193, 0.3403, 0.8184, 0.3736, 0.6833, 0.3739, 0.7306, 0.3404, 0.7308, 0.3399, 0.6841, 0.3406, 0.7485, 0.3404, 0.7308, 0.3739, 0.7306, 0.3741, 0.7485, 0.3399, 0.6841, 0.3404, 0.7308, 0.3073, 0.7311, 0.3067, 0.6851, 0.3075, 0.7486, 0.3073, 0.7311, 0.3404, 0.7308, 0.3406, 0.7485, 0.3079, 0.8002, 0.3075, 0.7486, 0.3406, 0.7485, 0.3409, 0.8009, 0.3409, 0.8009, 0.3406, 0.7485, 0.3741, 0.7485, 0.3744, 0.8015, 0.3079, 0.8002, 0.3409, 0.8009, 0.3403, 0.8184, 0.3072, 0.8175, 0.2753, 0.7996, 0.2749, 0.7487, 0.3075, 0.7486, 0.3079, 0.8002, 0.2753, 0.7996, 0.3079, 0.8002, 0.3072, 0.8175, 0.2747, 0.8166, 0.3067, 0.6851, 0.3073, 0.7311, 0.2747, 0.7315, 0.2741, 0.6862, 0.2741, 0.6862, 0.2747, 0.7315, 0.2425, 0.7319, 0.2419, 0.6872, 0.2432, 0.799, 0.2753, 0.7996, 0.2747, 0.8166, 0.2426, 0.8158, 0.2428, 0.7488, 0.2425, 0.7319, 0.2747, 0.7315, 0.2749, 0.7487, 0.2749, 0.7487, 0.2747, 0.7315, 0.3073, 0.7311, 0.3075, 0.7486, 0.2432, 0.799, 0.2428, 0.7488, 0.2749, 0.7487, 0.2753, 0.7996, 0.2116, 0.7985, 0.2111, 0.749, 0.2428, 0.7488, 0.2432, 0.799, 0.2111, 0.749, 0.2109, 0.7323, 0.2425, 0.7319, 0.2428, 0.7488, 0.2116, 0.7985, 0.2432, 0.799, 0.2426, 0.8158, 0.211, 0.815, 0.1804, 0.7979, 0.2116, 0.7985, 0.211, 0.815, 0.1798, 0.8142, 0.1804, 0.7979, 0.1799, 0.7492, 0.2111, 0.749, 0.2116, 0.7985, 0.1497, 0.7974, 0.1804, 0.7979, 0.1798, 0.8142, 0.1491, 0.8135, 0.1497, 0.7974, 0.1492, 0.7494, 0.1799, 0.7492, 0.1804, 0.7979, 0.1492, 0.7494, 0.1489, 0.7332, 0.1797, 0.7327, 0.1799, 0.7492, 0.1799, 0.7492, 0.1797, 0.7327, 0.2109, 0.7323, 0.2111, 0.749, 0.1194, 0.7969, 0.119, 0.7496, 0.1492, 0.7494, 0.1497, 0.7974, 0.119, 0.7496, 0.1187, 0.7337, 0.1489, 0.7332, 0.1492, 0.7494, 0.1481, 0.6905, 0.1489, 0.7332, 0.1187, 0.7337, 0.1178, 0.6916, 0.1789, 0.6894, 0.1797, 0.7327, 0.1489, 0.7332, 0.1481, 0.6905, 0.1194, 0.7969, 0.1497, 0.7974, 0.1491, 0.8135, 0.1188, 0.8127, 0.08963, 0.7963, 0.1194, 0.7969, 0.1188, 0.8127, 0.089, 0.8119, 0.1178, 0.6916, 0.1187, 0.7337, 0.08893, 0.7342, 0.08793, 0.6928, 0.08793, 0.6928, 0.08893, 0.7342, 0.05976, 0.7349, 0.05847, 0.6941, 0.06042, 0.7956, 0.08963, 0.7963, 0.089, 0.8119, 0.05961, 0.8109, 0.06019, 0.7501, 0.05976, 0.7349, 0.08893, 0.7342, 0.08927, 0.7498, 0.08927, 0.7498, 0.08893, 0.7342, 0.1187, 0.7337, 0.119, 0.7496, 0.06042, 0.7956, 0.06019, 0.7501, 0.08927, 0.7498, 0.08963, 0.7963, 0.08963, 0.7963, 0.08927, 0.7498, 0.119, 0.7496, 0.1194, 0.7969, 0.03198, 0.7945, 0.03205, 0.7505, 0.06019, 0.7501, 0.06042, 0.7956, 0.03205, 0.7505, 0.03129, 0.736, 0.05976, 0.7349, 0.06019, 0.7501, 0.03198, 0.7945, 0.06042, 0.7956, 0.05961, 0.8109, 0.03067, 0.8093, 0.004932, 0.7922, 0.005617, 0.7519, 0.03205, 0.7505, 0.03198, 0.7945, 0.004932, 0.7922, 0.03198, 0.7945, 0.03067, 0.8093, 0.002192, 0.8062, 0.02936, 0.6957, 0.03129, 0.736, 0.003246, 0.7381, 0.0003383, 0.6976, 0.05847, 0.6941, 0.05976, 0.7349, 0.03129, 0.736, 0.02936, 0.6957, 0.005617, 0.7519, 0.003246, 0.7381, 0.03129, 0.736, 0.03205, 0.7505, 0.8538, 0.3423, 0.8528, 0.3912, 0.8177, 0.3897, 0.819, 0.3416, 0.8172, 0.4079, 0.8177, 0.3897, 0.8528, 0.3912, 0.8502, 0.4093, 0.8182, 0.4605, 0.8172, 0.4079, 0.8502, 0.4093, 0.8506, 0.4583, 0.7842, 0.4609, 0.7835, 0.4074, 0.8172, 0.4079, 0.8182, 0.4605, 0.7835, 0.4074, 0.7835, 0.3894, 0.8177, 0.3897, 0.8172, 0.4079, 0.7842, 0.4609, 0.8182, 0.4605, 0.8188, 0.4787, 0.784, 0.479, 0.8182, 0.4605, 0.8506, 0.4583, 0.8538, 0.4757, 0.8188, 0.4787, 0.819, 0.3416, 0.8177, 0.3897, 0.7835, 0.3894, 0.7841, 0.3414, 0.7502, 0.4605, 0.7842, 0.4609, 0.784, 0.479, 0.7497, 0.4784, 0.7841, 0.3414, 0.7835, 0.3894, 0.7496, 0.3894, 0.7496, 0.3418, 0.7497, 0.4073, 0.7496, 0.3894, 0.7835, 0.3894, 0.7835, 0.4074, 0.7161, 0.4073, 0.7159, 0.3895, 0.7496, 0.3894, 0.7497, 0.4073, 0.7496, 0.3418, 0.7496, 0.3894, 0.7159, 0.3895, 0.7157, 0.3425, 0.6829, 0.4073, 0.6826, 0.3898, 0.7159, 0.3895, 0.7161, 0.4073, 0.7157, 0.3425, 0.7159, 0.3895, 0.6826, 0.3898, 0.6822, 0.3434, 0.6832, 0.4594, 0.7165, 0.46, 0.7159, 0.4776, 0.6826, 0.4768, 0.7165, 0.46, 0.7502, 0.4605, 0.7497, 0.4784, 0.7159, 0.4776, 0.6504, 0.4588, 0.6832, 0.4594, 0.6826, 0.4768, 0.6497, 0.4759, 0.6822, 0.3434, 0.6826, 0.3898, 0.6498, 0.3901, 0.6492, 0.3444, 0.6492, 0.3444, 0.6498, 0.3901, 0.6174, 0.3905, 0.6168, 0.3454, 0.618, 0.4582, 0.6504, 0.4588, 0.6497, 0.4759, 0.6174, 0.4751, 0.6176, 0.4075, 0.6174, 0.3905, 0.6498, 0.3901, 0.65, 0.4074, 0.65, 0.4074, 0.6498, 0.3901, 0.6826, 0.3898, 0.6829, 0.4073, 0.618, 0.4582, 0.6176, 0.4075, 0.65, 0.4074, 0.6504, 0.4588, 0.6504, 0.4588, 0.65, 0.4074, 0.6829, 0.4073, 0.6832, 0.4594, 0.6832, 0.4594, 0.6829, 0.4073, 0.7161, 0.4073, 0.7165, 0.46, 0.6168, 0.3454, 0.6174, 0.3905, 0.5854, 0.3908, 0.5848, 0.3464, 0.7165, 0.46, 0.7161, 0.4073, 0.7497, 0.4073, 0.7502, 0.4605, 0.7502, 0.4605, 0.7497, 0.4073, 0.7835, 0.4074, 0.7842, 0.4609, 0.2102, 0.6883, 0.2109, 0.7323, 0.1797, 0.7327, 0.1789, 0.6894, 0.2419, 0.6872, 0.2425, 0.7319, 0.2109, 0.7323, 0.2102, 0.6883, 0.5532, 0.3475, 0.5539, 0.3913, 0.5228, 0.3917, 0.5221, 0.3485, 0.5848, 0.3464, 0.5854, 0.3908, 0.5539, 0.3913, 0.5532, 0.3475])
me_cylinder_004.use_remesh_fix_poles = True
me_cylinder_004.use_remesh_preserve_attributes = False
me_cylinder_004.use_mirror_vertex_groups = False
me_cylinder_004.update()

# ---- objects
ob_foot = bpy.data.objects.new('Foot', me_cylinder)
ob_ring3 = bpy.data.objects.new('Ring3', me_cylinder_001)
ob_ring1 = bpy.data.objects.new('Ring1', me_cylinder_002)
ob_ring2 = bpy.data.objects.new('Ring2', me_cylinder_003)
ob_head = bpy.data.objects.new('Head', me_cylinder_004)

# ---- transforms, parenting, visibility, modifiers, constraints
ob_foot.location = (0.0, 0.0, -0.1771)
ob_foot.rotation_euler = (0.0, -0.0, -1.571)
ob_foot.lineart.crease_threshold = 0.0
_m = ob_foot.modifiers.new('EdgeSplit', 'EDGE_SPLIT')
_m.use_edge_sharp = False
ob_ring3.location = (0.0, 0.0, -0.1771)
ob_ring3.rotation_euler = (0.0, -0.0, -1.571)
ob_ring3.lineart.crease_threshold = 0.0
_m = ob_ring3.modifiers.new('EdgeSplit', 'EDGE_SPLIT')
_m.use_edge_sharp = False
ob_ring1.location = (0.0, 0.0, -0.1771)
ob_ring1.rotation_euler = (0.0, -0.0, -1.571)
ob_ring1.lineart.crease_threshold = 0.0
_m = ob_ring1.modifiers.new('EdgeSplit', 'EDGE_SPLIT')
_m.use_edge_sharp = False
ob_ring2.location = (0.0, 0.0, -0.1771)
ob_ring2.rotation_euler = (0.0, -0.0, -1.571)
ob_ring2.lineart.crease_threshold = 0.0
_m = ob_ring2.modifiers.new('EdgeSplit', 'EDGE_SPLIT')
_m.use_edge_sharp = False
ob_head.location = (0.0, 0.0, -0.1771)
ob_head.rotation_euler = (0.0, -0.0, -1.571)
ob_head.lineart.crease_threshold = 0.0
_m = ob_head.modifiers.new('EdgeSplit', 'EDGE_SPLIT')
_m.use_edge_sharp = False

# ---- collection membership
col_collection.objects.link(ob_foot)
col_collection.objects.link(ob_ring3)
col_collection.objects.link(ob_ring1)
col_collection.objects.link(ob_ring2)
col_collection.objects.link(ob_head)

# ---- scene / render settings (as saved in the file)
scene.frame_start = 1; scene.frame_end = 250; scene.frame_set(1)
scene.render.engine = 'BLENDER_EEVEE_NEXT'
scene.cycles.use_denoising = False
scene.cycles.samples = 128
scene.cycles.sampling_pattern = 'TABULATED_SOBOL'
scene.cycles.use_adaptive_sampling = False
scene.cycles.use_light_tree = False
scene.view_settings.view_transform = 'Filmic'
bpy.context.view_layer.update()

# ---- added for rendering (the .blend has no active camera and no usable light): camera, sun
cam_auto = bpy.data.cameras.new('AutoCamera')
cam_auto.lens = 50.0
cam_auto.sensor_width = 36.0
cam_auto.clip_end = 1000.0
ob_auto_camera = bpy.data.objects.new('AutoCamera', cam_auto)
scene.collection.objects.link(ob_auto_camera)
ob_auto_camera.location = (2.90954, -3.49144, 2.44005)
ob_auto_camera.rotation_euler = (1.09748, -7.21219e-08, 0.694738)
scene.camera = ob_auto_camera
light_auto_sun = bpy.data.lights.new('AutoSun', 'SUN')
light_auto_sun.energy = 3.0
light_auto_sun.angle = 0.0523599
ob_auto_sun = bpy.data.objects.new('AutoSun', light_auto_sun)
scene.collection.objects.link(ob_auto_sun)
ob_auto_sun.rotation_euler = (0.872665, 0.174533, 0.523599)
bpy.context.view_layer.update()
